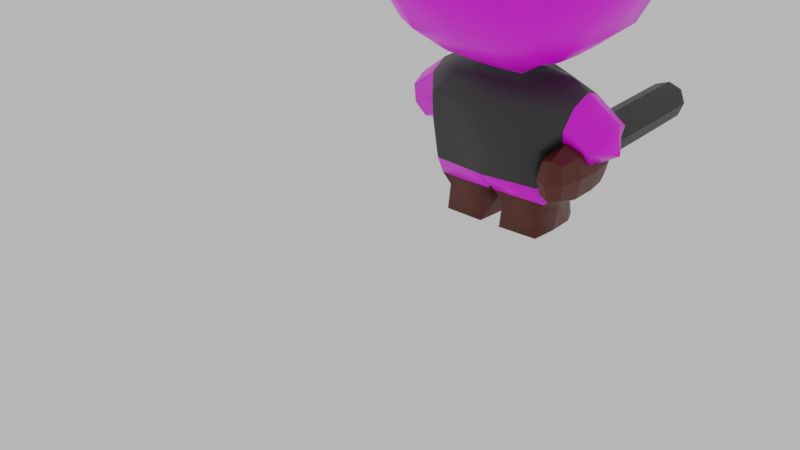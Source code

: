# Source: Player.blend  (saved by Blender 3.0.42; exported with 4.5.12 LTS)
import bpy
from mathutils import Matrix  # noqa: F401  (used for matrix-valued properties, if any)

bpy.ops.wm.read_factory_settings(use_empty=True)
scene = bpy.context.scene
scene.name = 'Scene'

# ---- collections
col_collection = bpy.data.collections.new('Collection'); scene.collection.children.link(col_collection)

# ---- images (referenced by path relative to the original .blend; pixels are not part of the script)
import os
ASSET_DIR = os.environ.get("B2B_ASSET_DIR", "")  # directory of the original .blend (textures are referenced by path, not embedded)
HERE = os.path.dirname(os.path.abspath(__file__))  # packed textures are extracted next to this script under _unpacked/

def load_image(name, relpath, width, height, colorspace="sRGB"):
    """Load a texture the original file referenced (path relative to the .blend, or extracted next to this script)."""
    p = next((c for c in (os.path.join(HERE, relpath), os.path.join(ASSET_DIR, relpath)) if relpath and os.path.exists(c)), "")
    if p:
        img = bpy.data.images.load(p, check_existing=True)
        img.name = name
    else:  # same state as the original file: an image datablock whose file is absent (Cycles renders it pink)
        img = bpy.data.images.new(name, width, height)
        img.source = "FILE"
        img.filepath = "//" + (relpath or name)
    img.colorspace_settings.name = colorspace
    return img
img_player_tex_png = load_image('Player_tex.png', 'Player_tex.png', 1024, 1024, 'sRGB')

# ---- materials (node trees are filled in below, after node groups)
mat_face = bpy.data.materials.new('face')
mat_face.alpha_threshold = 0.0
mat_face.line_color = (0.0, 0.0, 0.0, 1.0)
mat_brown = bpy.data.materials.new('brown')
mat_black = bpy.data.materials.new('black')
mat_gun = bpy.data.materials.new('gun')

# ---- material node trees
mat_face.use_nodes = True; mat_face.node_tree.nodes.clear()
_N = mat_face.node_tree.nodes; _L = mat_face.node_tree.links
n0 = _N.new('ShaderNodeOutputMaterial'); n0.name = 'Material Output'; n0.location = (300, 300)
n1 = _N.new('ShaderNodeBsdfPrincipled'); n1.name = 'Principled BSDF'; n1.location = (-27, 278)
n1.distribution = 'GGX'
n1.subsurface_method = 'RANDOM_WALK_SKIN'
n1.inputs[2].default_value = 0.4
n1.inputs[3].default_value = 1.45
n1.inputs[27].default_value = (0.0, 0.0, 0.0, 1.0)
n1.inputs[28].default_value = 1.0
n2 = _N.new('ShaderNodeTexImage'); n2.name = 'Image Texture'; n2.location = (-656, 264)
n2.image = img_player_tex_png
_L.new(n1.outputs[0], n0.inputs[0])
_L.new(n2.outputs[0], n1.inputs[0])
n0.is_active_output = True
mat_brown.use_nodes = True; mat_brown.node_tree.nodes.clear()
_N = mat_brown.node_tree.nodes; _L = mat_brown.node_tree.links
n0 = _N.new('ShaderNodeBsdfPrincipled'); n0.name = 'Principled BSDF'; n0.location = (10, 300)
n0.distribution = 'GGX'
n0.subsurface_method = 'RANDOM_WALK_SKIN'
n0.inputs[0].default_value = (0.09084, 0.01309, 0.004265, 1.0)
n0.inputs[3].default_value = 1.45
n0.inputs[27].default_value = (0.0, 0.0, 0.0, 1.0)
n0.inputs[28].default_value = 1.0
n1 = _N.new('ShaderNodeOutputMaterial'); n1.name = 'Material Output'; n1.location = (300, 300)
_L.new(n0.outputs[0], n1.inputs[0])
n1.is_active_output = True
mat_black.use_nodes = True; mat_black.node_tree.nodes.clear()
_N = mat_black.node_tree.nodes; _L = mat_black.node_tree.links
n0 = _N.new('ShaderNodeBsdfPrincipled'); n0.name = 'Principled BSDF'; n0.location = (10, 300)
n0.distribution = 'GGX'
n0.subsurface_method = 'RANDOM_WALK_SKIN'
n0.inputs[0].default_value = (0.03106, 0.03106, 0.03106, 1.0)
n0.inputs[3].default_value = 1.45
n0.inputs[27].default_value = (0.0, 0.0, 0.0, 1.0)
n0.inputs[28].default_value = 1.0
n1 = _N.new('ShaderNodeOutputMaterial'); n1.name = 'Material Output'; n1.location = (300, 300)
_L.new(n0.outputs[0], n1.inputs[0])
n1.is_active_output = True
mat_gun.use_nodes = True; mat_gun.node_tree.nodes.clear()
_N = mat_gun.node_tree.nodes; _L = mat_gun.node_tree.links
n0 = _N.new('ShaderNodeBsdfPrincipled'); n0.name = 'Principled BSDF'; n0.location = (10, 300)
n0.distribution = 'GGX'
n0.subsurface_method = 'RANDOM_WALK_SKIN'
n0.inputs[0].default_value = (0.01885, 0.01885, 0.01885, 1.0)
n0.inputs[3].default_value = 1.45
n0.inputs[27].default_value = (0.0, 0.0, 0.0, 1.0)
n0.inputs[28].default_value = 1.0
n1 = _N.new('ShaderNodeOutputMaterial'); n1.name = 'Material Output'; n1.location = (300, 300)
_L.new(n0.outputs[0], n1.inputs[0])
n1.is_active_output = True

# ---- world
world_world = bpy.data.worlds.new('World'); scene.world = world_world
world_world.use_nodes = True; world_world.node_tree.nodes.clear()
_N = world_world.node_tree.nodes; _L = world_world.node_tree.links
n0 = _N.new('ShaderNodeOutputWorld'); n0.name = 'World Output'; n0.location = (300, 300)
n1 = _N.new('ShaderNodeBackground'); n1.name = 'Background'; n1.location = (10, 300)
n1.inputs[0].default_value = (0.5596, 0.5596, 0.5596, 1.0)
_L.new(n1.outputs[0], n0.inputs[0])
n0.is_active_output = True
world_world.color = (0.05088, 0.05088, 0.05088)
world_world.use_sun_shadow = False
world_world.sun_shadow_jitter_overblur = 0.0

# ---- meshes
me_cube_001 = bpy.data.meshes.new('Cube.001')
me_cube_001.from_pydata([(-0.03936, -0.03813, 0.1984), (-0.1011, -0.1011, 0.4568), (-0.03886, 0.03886, 0.2023), (-0.1011, 0.1011, 0.4568), (-0.04566, 0.0, 0.2025), (-0.114, -0.114, 0.3557), (-0.114, 0.0, 0.4697), (-0.114, 0.114, 0.3557), (0.0, 0.04566, 0.2011), (0.0, 0.114, 0.4697), (0.0, -0.04566, 0.2002), (0.0, -0.114, 0.4697), (0.0, 0.0, 0.5014), (0.0, 0.0, 0.05738), (0.0, -0.1457, 0.3557), (0.0, 0.1457, 0.3557), (-0.1457, 0.0, 0.3557), (-0.1187, 0.0, 0.2438), (-0.09142, -0.09142, 0.2438), (0.0, 0.1187, 0.2438), (-0.09142, 0.09142, 0.2438), (0.0, -0.1187, 0.2438), (0.0, -0.02965, 0.1893), (0.0, 0.02965, 0.1886), (-0.02965, 0.0, 0.1938), (-0.02814, -0.02814, 0.1893), (-0.02814, 0.02814, 0.1893), (0.0, -0.05852, 0.07073), (0.0, 0.04484, 0.06265), (-0.07145, -0.004229, 0.04575), (-0.07145, -0.03641, 0.04575), (-0.06211, 0.02188, 0.04575), (0.0, -0.0489, 0.1833), (0.0, 0.04548, 0.1764), (0.0, -0.05852, 0.1188), (0.0, 0.05852, 0.1188), (-0.00484, -0.004229, 0.04575), (-0.00484, -0.03777, 0.04575), (-0.01411, 0.02323, 0.04575), (-0.07625, 0.0, 0.06488), (-0.06812, -0.05115, 0.0707), (-0.07251, 0.03305, 0.06416), (-0.00911, -0.004229, 0.0001162), (-0.01317, -0.03777, 0.0001162), (-0.00911, 0.02931, 0.0001162), (-0.06681, -0.004229, 0.0001162), (-0.06275, -0.03641, 0.0001162), (-0.06681, 0.02796, 0.0001162), (-0.00484, -0.004229, 0.03353), (-0.01411, 0.02323, 0.03353), (-0.05933, -0.03641, 0.03353), (-0.01659, -0.03777, 0.03353), (-0.06185, 0.02188, 0.03353), (-0.07108, -0.004229, 0.03353), (-0.01672, 0.04755, 0.0001162), (-0.0592, 0.0462, 0.0001162), (-0.01674, 0.0414, 0.02521), (-0.05922, 0.04019, 0.02521), (-0.07238, -0.05555, 0.1188), (-0.0489, -0.04678, 0.1833), (-0.07167, 0.0427, 0.1183), (-0.04382, 0.04352, 0.1741), (-0.07625, 0.0, 0.1875), (-0.07625, 0.0, 0.1065), (-0.09526, -0.02727, 0.1641), (-0.08342, -0.02447, 0.1157), (-0.08234, 0.02532, 0.1189), (-0.09417, 0.02251, 0.1673), (-0.09716, -0.002964, 0.1757), (-0.08043, 0.001006, 0.1073), (-0.1347, 0.002047, 0.1464), (-0.1111, 0.003708, 0.09378), (-0.1142, -0.01695, 0.101), (-0.131, -0.01812, 0.1382), (-0.1148, 0.02388, 0.102), (-0.1316, 0.0227, 0.1392), (0.03936, -0.03813, 0.1984), (0.1011, -0.1011, 0.4568), (0.03886, 0.03886, 0.2023), (0.1011, 0.1011, 0.4568), (0.04566, 0.0, 0.2025), (0.114, -0.114, 0.3557), (0.114, 0.0, 0.4697), (0.114, 0.114, 0.3557), (0.1457, 0.0, 0.3557), (0.1187, 0.0, 0.2438), (0.09142, -0.09142, 0.2438), (0.09142, 0.09142, 0.2438), (0.02965, 0.0, 0.1938), (0.02814, -0.02814, 0.1893), (0.02814, 0.02814, 0.1893), (0.07145, -0.004229, 0.04575), (0.07145, -0.03641, 0.04575), (0.06211, 0.02188, 0.04575), (0.00484, -0.004229, 0.04575), (0.00484, -0.03777, 0.04575), (0.01411, 0.02323, 0.04575), (0.07625, 0.0, 0.06488), (0.06812, -0.05115, 0.0707), (0.07251, 0.03305, 0.06416), (0.00911, -0.004229, 0.0001162), (0.01317, -0.03777, 0.0001162), (0.00911, 0.02931, 0.0001162), (0.06681, -0.004229, 0.0001162), (0.06275, -0.03641, 0.0001162), (0.06681, 0.02796, 0.0001162), (0.00484, -0.004229, 0.03353), (0.01411, 0.02323, 0.03353), (0.05933, -0.03641, 0.03353), (0.01659, -0.03777, 0.03353), (0.06185, 0.02188, 0.03353), (0.07108, -0.004229, 0.03353), (0.01672, 0.04755, 0.0001162), (0.0592, 0.0462, 0.0001162), (0.01674, 0.0414, 0.02521), (0.05922, 0.04019, 0.02521), (0.07238, -0.05555, 0.1188), (0.0489, -0.04678, 0.1833), (0.07167, 0.0427, 0.1183), (0.04382, 0.04352, 0.1741), (0.07625, 0.0, 0.1875), (0.07625, 0.0, 0.1065), (0.09526, -0.02727, 0.1641), (0.08342, -0.02447, 0.1157), (0.08234, 0.02532, 0.1189), (0.09417, 0.02251, 0.1673), (0.09716, -0.002964, 0.1757), (0.08043, 0.001006, 0.1073), (0.1347, 0.002047, 0.1464), (0.1111, 0.003708, 0.09378), (0.1142, -0.01695, 0.101), (0.131, -0.01812, 0.1382), (0.1148, 0.02388, 0.102), (0.1316, 0.0227, 0.1392), (0.0, -0.06229, 0.1537), (-0.0704, -0.05932, 0.1537), (0.0, 0.06043, 0.1497), (-0.06704, 0.05012, 0.148), (-0.08803, 0.03422, 0.1437), (-0.08957, -0.03618, 0.1392), (-0.1396, 0.003259, 0.1112), (-0.1225, -0.02599, 0.1194), (-0.1233, 0.03175, 0.1208), (0.0704, -0.05932, 0.1537), (0.06704, 0.05012, 0.148), (0.08803, 0.03422, 0.1437), (0.08957, -0.03618, 0.1392), (0.1396, 0.003259, 0.1112), (0.1225, -0.02599, 0.1194), (0.1233, 0.03175, 0.1208), (-0.1157, -0.05453, 0.2438), (-0.1111, -0.1111, 0.4186), (-0.1111, 0.0629, 0.4668), (-0.1111, 0.1111, 0.2928), (-0.05453, 0.1157, 0.2438), (-0.0629, -0.1111, 0.4668), (-0.1157, 0.05453, 0.2438), (-0.1111, -0.1111, 0.2928), (-0.1111, -0.0629, 0.4668), (-0.1111, 0.1111, 0.4186), (-0.0629, 0.1111, 0.4668), (-0.05453, -0.1157, 0.2438), (0.0, -0.06494, 0.4988), (0.0, 0.06494, 0.4988), (-0.06494, 0.0, 0.4988), (-0.06494, -0.1431, 0.3557), (0.0, -0.1431, 0.2907), (0.0, -0.1431, 0.4206), (-0.06494, 0.1431, 0.3557), (0.0, 0.1431, 0.2907), (0.0, 0.1431, 0.4206), (-0.1431, 0.06494, 0.3557), (-0.1431, -0.06494, 0.3557), (-0.1431, 0.0, 0.2907), (-0.1431, 0.0, 0.4206), (-0.04927, -0.02358, 0.202), (-0.02379, 0.04902, 0.2013), (-0.04924, 0.02393, 0.2026), (-0.02425, -0.04898, 0.1993), (-0.07952, 0.0, 0.2134), (-0.06425, -0.06425, 0.2149), (0.0, 0.07952, 0.2134), (-0.06425, 0.06425, 0.2149), (0.0, -0.07952, 0.2134), (0.1157, -0.05453, 0.2438), (0.1111, -0.1111, 0.4186), (0.1111, 0.0629, 0.4668), (0.1111, 0.1111, 0.2928), (0.05453, 0.1157, 0.2438), (0.0629, -0.1111, 0.4668), (0.1157, 0.05453, 0.2438), (0.1111, -0.1111, 0.2928), (0.1111, -0.0629, 0.4668), (0.1111, 0.1111, 0.4186), (0.0629, 0.1111, 0.4668), (0.05453, -0.1157, 0.2438), (0.06494, 0.0, 0.4988), (0.06494, -0.1431, 0.3557), (0.06494, 0.1431, 0.3557), (0.1431, 0.06494, 0.3557), (0.1431, -0.06494, 0.3557), (0.1431, 0.0, 0.2907), (0.1431, 0.0, 0.4206), (0.04927, -0.02358, 0.202), (0.02379, 0.04902, 0.2013), (0.04924, 0.02393, 0.2026), (0.02425, -0.04898, 0.1993), (0.07952, 0.0, 0.2134), (0.06425, -0.06425, 0.2149), (0.06425, 0.06425, 0.2149), (0.03759, -0.07837, 0.2141), (0.07837, 0.03759, 0.2141), (0.03759, 0.07837, 0.2141), (0.07837, -0.03759, 0.2141), (0.139, -0.06392, 0.4196), (0.139, -0.06392, 0.2918), (0.139, 0.06392, 0.2918), (0.06392, 0.139, 0.4196), (0.06392, 0.139, 0.2918), (0.06392, -0.139, 0.2918), (0.06392, 0.06392, 0.4947), (0.06392, -0.06392, 0.4947), (0.06392, -0.139, 0.4196), (0.139, 0.06392, 0.4196), (-0.03759, -0.07837, 0.2141), (-0.07837, 0.03759, 0.2141), (-0.03759, 0.07837, 0.2141), (-0.07837, -0.03759, 0.2141), (-0.139, -0.06392, 0.4196), (-0.139, -0.06392, 0.2918), (-0.139, 0.06392, 0.2918), (-0.06392, 0.139, 0.4196), (-0.06392, 0.139, 0.2918), (-0.06392, -0.139, 0.2918), (-0.06392, 0.06392, 0.4947), (-0.06392, -0.06392, 0.4947), (-0.06392, -0.139, 0.4196), (-0.139, 0.06392, 0.4196), (0.07597, 0.04687, 0.09242), (0.07597, 0.04687, 0.1234), (0.07705, 0.2041, 0.09349), (0.07705, 0.2041, 0.1224), (0.107, 0.04687, 0.09242), (0.107, 0.04687, 0.1234), (0.1059, 0.2041, 0.09349), (0.1059, 0.2041, 0.1224), (0.07464, 0.1144, 0.09109), (0.07464, 0.1144, 0.1248), (0.1083, 0.1144, 0.09109), (0.1083, 0.1144, 0.1248), (0.07464, 0.1873, 0.1248), (0.1083, 0.1873, 0.09109), (0.07464, 0.1873, 0.09109), (0.1083, 0.1873, 0.1248), (0.07486, 0.06349, 0.0913), (0.1081, 0.06349, 0.1246), (0.07486, 0.06349, 0.1246), (0.1081, 0.06349, 0.0913), (0.07512, 0.2037, 0.1243), (0.07512, 0.2037, 0.09157), (0.1078, 0.2037, 0.09157), (0.1078, 0.2037, 0.1243), (0.08102, 0.1461, 0.1184), (0.08102, 0.1461, 0.09746), (0.102, 0.1461, 0.09746), (0.102, 0.1461, 0.1184), (0.07464, 0.1446, 0.09109), (0.1083, 0.1446, 0.1248), (0.07464, 0.1446, 0.1248), (0.1083, 0.1446, 0.09109), (0.1054, 0.1878, 0.09398), (0.1054, 0.1878, 0.1219), (0.07753, 0.1878, 0.09398), (0.07753, 0.1878, 0.1219), (0.07803, -0.05629, 0.06834), (0.07803, -0.05629, 0.1085), (0.1049, -0.05629, 0.1085), (0.1049, -0.05629, 0.06834), (0.07403, 0.001274, 0.1154), (0.1089, 0.001274, 0.1154), (0.1089, 0.001274, 0.06261), (0.07403, 0.001274, 0.06261), (0.07701, 0.04154, 0.08921), (0.07701, 0.04154, 0.1213), (0.106, 0.04154, 0.1213), (0.106, 0.04154, 0.08921), (0.1068, 0.03184, 0.1171), (0.1068, 0.03184, 0.07088), (0.07615, 0.03184, 0.1171), (0.07615, 0.03184, 0.07088), (0.07532, 0.05098, 0.09177), (0.07015, 0.04687, 0.1079), (0.0747, 0.1992, 0.1247), (0.06899, 0.2037, 0.1079), (0.09148, 0.2037, 0.08543), (0.09148, 0.2037, 0.1304), (0.114, 0.2037, 0.1079), (0.1083, 0.1992, 0.09115), (0.1076, 0.05098, 0.1241), (0.1128, 0.04687, 0.1079), (0.09148, 0.04687, 0.0866), (0.09148, 0.04687, 0.1293), (0.07464, 0.1303, 0.09109), (0.07467, 0.08849, 0.1247), (0.1083, 0.08849, 0.09111), (0.1083, 0.1303, 0.1248), (0.09148, 0.1144, 0.1311), (0.09148, 0.1144, 0.08477), (0.1146, 0.1144, 0.1079), (0.06833, 0.1144, 0.1079), (0.07464, 0.1661, 0.1248), (0.1083, 0.1661, 0.09109), (0.0747, 0.1992, 0.09115), (0.1083, 0.1992, 0.1247), (0.1146, 0.1873, 0.1079), (0.09148, 0.1873, 0.08477), (0.09148, 0.1873, 0.1311), (0.06833, 0.1873, 0.1079), (0.07467, 0.08849, 0.09111), (0.1083, 0.08849, 0.1247), (0.07532, 0.05098, 0.1241), (0.1076, 0.05098, 0.09177), (0.06862, 0.06349, 0.1079), (0.09148, 0.06349, 0.1308), (0.09148, 0.06349, 0.08507), (0.1143, 0.06349, 0.1079), (0.07164, 0.2041, 0.1079), (0.09148, 0.2041, 0.08808), (0.09148, 0.2041, 0.1278), (0.1113, 0.2041, 0.1079), (0.07609, 0.205, 0.1233), (0.07609, 0.205, 0.09253), (0.1069, 0.205, 0.09253), (0.1069, 0.205, 0.1233), (0.07873, 0.1423, 0.1079), (0.09148, 0.1423, 0.09517), (0.09148, 0.1423, 0.1207), (0.1042, 0.1423, 0.1079), (0.1048, 0.1644, 0.09457), (0.1055, 0.2003, 0.1219), (0.07813, 0.1644, 0.09457), (0.07747, 0.2003, 0.1219), (0.07464, 0.1661, 0.09109), (0.1083, 0.1661, 0.1248), (0.07464, 0.1303, 0.1248), (0.1083, 0.1303, 0.09109), (0.06833, 0.1446, 0.1079), (0.1146, 0.1446, 0.1079), (0.09148, 0.1446, 0.08477), (0.09148, 0.1446, 0.1311), (0.1055, 0.2003, 0.09392), (0.1048, 0.1644, 0.1213), (0.07747, 0.2003, 0.09392), (0.07813, 0.1644, 0.1213), (0.0723, 0.1878, 0.1079), (0.09148, 0.1878, 0.1271), (0.09148, 0.1878, 0.08874), (0.1107, 0.1878, 0.1079), (0.07508, -0.06138, 0.08843), (0.1079, -0.06138, 0.08843), (0.09148, -0.06138, 0.06394), (0.09148, -0.06138, 0.1129), (0.07437, -0.03166, 0.1141), (0.1063, 0.04435, 0.1226), (0.07663, 0.04435, 0.1226), (0.07437, -0.03166, 0.06291), (0.07504, 0.02184, 0.0651), (0.1086, -0.03166, 0.1141), (0.1086, -0.03166, 0.06291), (0.07504, 0.02184, 0.1159), (0.09148, 0.001274, 0.05271), (0.06749, 0.001274, 0.08901), (0.1155, 0.001274, 0.08901), (0.09148, 0.001274, 0.1253), (0.07159, 0.04154, 0.1053), (0.1114, 0.04154, 0.1053), (0.09148, 0.04154, 0.08319), (0.09148, 0.04154, 0.1273), (0.1061, 0.03769, 0.1192), (0.1061, 0.03769, 0.0805), (0.07686, 0.03769, 0.1192), (0.07686, 0.03769, 0.0805), (0.09148, 0.03184, 0.06221), (0.0704, 0.03184, 0.094), (0.1126, 0.03184, 0.094), (0.09148, 0.03184, 0.1258), (0.1063, 0.04435, 0.09254), (0.1079, 0.02184, 0.0651), (0.1079, 0.02184, 0.1159), (0.07663, 0.04435, 0.09254), (0.06841, 0.1992, 0.1079), (0.1099, 0.164, 0.1079), (0.1137, 0.05098, 0.1079), (0.09148, -0.03216, 0.1237), (0.09148, 0.05098, 0.08571), (0.09148, 0.05098, 0.1302), (0.09148, 0.1303, 0.1311), (0.09148, 0.1303, 0.08477), (0.1146, 0.1303, 0.1079), (0.06836, 0.08849, 0.1079), (0.1146, 0.1992, 0.1079), (0.09148, 0.1992, 0.08485), (0.09148, 0.1992, 0.131), (0.06833, 0.1661, 0.1079), (0.06926, 0.05098, 0.1079), (0.09148, 0.08849, 0.1311), (0.09148, 0.08849, 0.08481), (0.1146, 0.08849, 0.1079), (0.07031, 0.205, 0.1079), (0.09148, 0.205, 0.08676), (0.09148, 0.205, 0.1291), (0.1127, 0.205, 0.1079), (0.09148, 0.1343, 0.1079), (0.09148, 0.164, 0.08955), (0.09148, 0.164, 0.1263), (0.07311, 0.164, 0.1079), (0.06833, 0.1303, 0.1079), (0.1146, 0.1661, 0.1079), (0.09148, 0.1661, 0.08477), (0.09148, 0.1661, 0.1311), (0.07222, 0.2003, 0.1079), (0.09148, 0.2003, 0.1272), (0.09148, 0.2003, 0.08866), (0.1108, 0.2003, 0.1079), (0.09148, -0.07205, 0.08843), (0.115, -0.03216, 0.0885), (0.06794, -0.03216, 0.0885), (0.09148, -0.03216, 0.05329), (0.1141, 0.02184, 0.0905), (0.1119, 0.04435, 0.1076), (0.09148, 0.04435, 0.1283), (0.06887, 0.02184, 0.0905), (0.09148, 0.03769, 0.07324), (0.07137, 0.03769, 0.09985), (0.1116, 0.03769, 0.09985), (0.09148, 0.03769, 0.1264), (0.09148, 0.02184, 0.05557), (0.07106, 0.04435, 0.1076), (0.09148, 0.04435, 0.0869), (0.09148, 0.02184, 0.1254)], [], [(237, 152, 3, 159), (236, 155, 1, 151), (2, 176, 8, 23, 26), (235, 158, 1, 155), (234, 152, 6, 164), (10, 178, 0, 25, 22), (233, 165, 5, 157), (232, 168, 15, 169), (231, 160, 9, 170), (230, 171, 7, 153), (229, 172, 16, 173), (228, 158, 6, 174), (227, 180, 18, 150), (226, 182, 20, 154), (225, 179, 17, 156), (224, 183, 21, 161), (34, 58, 40, 27), (58, 63, 39, 40), (4, 177, 2, 26, 24), (0, 175, 4, 24, 25), (51, 50, 46, 43), (49, 48, 42, 44), (60, 35, 28, 41), (63, 60, 41, 39), (24, 26, 61, 62), (26, 23, 33, 61), (25, 24, 62, 59), (22, 25, 59, 32), (137, 136, 35, 60), (141, 139, 64, 73), (134, 135, 58, 34), (37, 36, 13, 27), (36, 38, 28, 13), (29, 30, 40, 39), (38, 31, 41, 28), (31, 29, 39, 41), (30, 37, 27, 40), (45, 42, 43, 46), (47, 44, 42, 45), (52, 49, 56, 57), (48, 51, 43, 42), (53, 52, 47, 45), (50, 53, 45, 46), (95, 109, 108, 92), (30, 29, 53, 50), (29, 31, 52, 53), (36, 37, 51, 48), (31, 38, 49, 52), (38, 36, 48, 49), (57, 56, 54, 55), (44, 47, 55, 54), (49, 44, 54, 56), (47, 52, 57, 55), (139, 65, 58, 135), (138, 67, 61, 137), (67, 68, 62, 61), (68, 64, 59, 62), (69, 66, 60, 63), (65, 69, 63, 58), (142, 138, 66, 74), (64, 68, 70, 73), (140, 142, 74, 71), (141, 140, 71, 72), (66, 69, 71, 74), (70, 68, 67, 75), (69, 65, 72, 71), (223, 193, 79, 186), (222, 185, 77, 189), (78, 90, 23, 8, 204), (221, 189, 77, 192), (220, 196, 82, 186), (10, 22, 89, 76, 206), (219, 191, 81, 197), (218, 169, 15, 198), (217, 170, 9, 194), (216, 187, 83, 199), (215, 201, 84, 200), (214, 202, 82, 192), (213, 184, 86, 208), (212, 188, 87, 209), (211, 190, 85, 207), (210, 195, 21, 183), (34, 27, 98, 116), (116, 98, 97, 121), (80, 88, 90, 78, 205), (76, 89, 88, 80, 203), (109, 101, 104, 108), (107, 102, 100, 106), (118, 99, 28, 35), (121, 97, 99, 118), (88, 120, 119, 90), (90, 119, 33, 23), (89, 117, 120, 88), (22, 32, 117, 89), (144, 118, 35, 136), (146, 148, 131, 122), (134, 34, 116, 143), (95, 27, 13, 94), (94, 13, 28, 96), (91, 97, 98, 92), (96, 28, 99, 93), (93, 99, 97, 91), (92, 98, 27, 95), (103, 104, 101, 100), (105, 103, 100, 102), (110, 115, 114, 107), (106, 100, 101, 109), (111, 103, 105, 110), (108, 104, 103, 111), (92, 108, 111, 91), (91, 111, 110, 93), (94, 106, 109, 95), (93, 110, 107, 96), (96, 107, 106, 94), (115, 113, 112, 114), (102, 112, 113, 105), (107, 114, 112, 102), (105, 113, 115, 110), (146, 143, 116, 123), (145, 144, 119, 125), (125, 119, 120, 126), (126, 120, 117, 122), (127, 121, 118, 124), (123, 116, 121, 127), (127, 129, 130, 123), (124, 132, 129, 127), (122, 131, 128, 126), (126, 128, 133, 125), (149, 132, 124, 145), (147, 129, 132, 149), (148, 130, 129, 147), (37, 30, 50, 51), (131, 148, 147, 128), (128, 147, 149, 133), (133, 149, 145, 125), (124, 118, 144, 145), (122, 117, 143, 146), (32, 134, 143, 117), (123, 130, 148, 146), (119, 144, 136, 33), (73, 70, 140, 141), (70, 75, 142, 140), (75, 67, 138, 142), (66, 138, 137, 60), (64, 139, 135, 59), (32, 59, 135, 134), (72, 65, 139, 141), (61, 33, 136, 137), (206, 210, 183, 10), (76, 208, 210, 206), (208, 86, 195, 210), (205, 211, 207, 80), (78, 209, 211, 205), (209, 87, 190, 211), (204, 212, 209, 78), (8, 181, 212, 204), (181, 19, 188, 212), (203, 213, 208, 76), (80, 207, 213, 203), (207, 85, 184, 213), (185, 214, 192, 77), (81, 200, 214, 185), (200, 84, 202, 214), (191, 215, 200, 81), (86, 184, 215, 191), (184, 85, 201, 215), (201, 216, 199, 84), (85, 190, 216, 201), (190, 87, 187, 216), (193, 217, 194, 79), (83, 198, 217, 193), (198, 15, 170, 217), (187, 218, 198, 83), (87, 188, 218, 187), (188, 19, 169, 218), (166, 219, 197, 14), (21, 195, 219, 166), (195, 86, 191, 219), (194, 220, 186, 79), (9, 163, 220, 194), (163, 12, 196, 220), (196, 221, 192, 82), (12, 162, 221, 196), (162, 11, 189, 221), (167, 222, 189, 11), (14, 197, 222, 167), (197, 81, 185, 222), (202, 223, 186, 82), (84, 199, 223, 202), (199, 83, 193, 223), (180, 224, 161, 18), (0, 178, 224, 180), (178, 10, 183, 224), (182, 225, 156, 20), (2, 177, 225, 182), (177, 4, 179, 225), (181, 226, 154, 19), (8, 176, 226, 181), (176, 2, 182, 226), (179, 227, 150, 17), (4, 175, 227, 179), (175, 0, 180, 227), (172, 228, 174, 16), (5, 151, 228, 172), (151, 1, 158, 228), (150, 229, 173, 17), (18, 157, 229, 150), (157, 5, 172, 229), (156, 230, 153, 20), (17, 173, 230, 156), (173, 16, 171, 230), (168, 231, 170, 15), (7, 159, 231, 168), (159, 3, 160, 231), (154, 232, 169, 19), (20, 153, 232, 154), (153, 7, 168, 232), (161, 233, 157, 18), (21, 166, 233, 161), (166, 14, 165, 233), (163, 234, 164, 12), (9, 160, 234, 163), (160, 3, 152, 234), (162, 235, 155, 11), (12, 164, 235, 162), (164, 6, 158, 235), (165, 236, 151, 5), (14, 167, 236, 165), (167, 11, 155, 236), (171, 237, 159, 7), (16, 174, 237, 171), (174, 6, 152, 237), (252, 317, 390, 312), (317, 250, 292, 390), (390, 292, 258, 293), (312, 390, 293, 259), (271, 357, 391, 351), (357, 270, 338, 391), (391, 338, 264, 337), (351, 391, 337, 265), (257, 325, 392, 321), (325, 255, 298, 392), (392, 298, 243, 299), (321, 392, 299, 242), (279, 373, 393, 367), (373, 278, 362, 393), (393, 362, 275, 361), (367, 393, 361, 276), (254, 324, 394, 290), (324, 257, 321, 394), (394, 321, 242, 300), (290, 394, 300, 238), (255, 323, 395, 298), (323, 256, 320, 395), (395, 320, 239, 301), (298, 395, 301, 243), (267, 349, 396, 305), (349, 268, 344, 396), (396, 344, 247, 306), (305, 396, 306, 249), (266, 348, 397, 302), (348, 269, 345, 397), (397, 345, 248, 307), (302, 397, 307, 246), (269, 347, 398, 345), (347, 267, 305, 398), (398, 305, 249, 308), (345, 398, 308, 248), (254, 322, 399, 318), (322, 256, 303, 399), (399, 303, 247, 309), (318, 399, 309, 246), (260, 296, 400, 297), (296, 261, 313, 400), (400, 313, 253, 314), (297, 400, 314, 251), (259, 294, 401, 312), (294, 260, 297, 401), (401, 297, 251, 315), (312, 401, 315, 252), (261, 295, 402, 313), (295, 258, 292, 402), (402, 292, 250, 316), (313, 402, 316, 253), (266, 346, 403, 342), (346, 268, 310, 403), (403, 310, 250, 317), (342, 403, 317, 252), (238, 291, 404, 290), (291, 239, 320, 404), (404, 320, 256, 322), (290, 404, 322, 254), (249, 306, 405, 319), (306, 247, 303, 405), (405, 303, 256, 323), (319, 405, 323, 255), (246, 307, 406, 318), (307, 248, 304, 406), (406, 304, 257, 324), (318, 406, 324, 254), (248, 308, 407, 304), (308, 249, 319, 407), (407, 319, 255, 325), (304, 407, 325, 257), (241, 326, 408, 330), (326, 240, 331, 408), (408, 331, 259, 293), (330, 408, 293, 258), (240, 327, 409, 331), (327, 244, 332, 409), (409, 332, 260, 294), (331, 409, 294, 259), (245, 328, 410, 333), (328, 241, 330, 410), (410, 330, 258, 295), (333, 410, 295, 261), (244, 329, 411, 332), (329, 245, 333, 411), (411, 333, 261, 296), (332, 411, 296, 260), (263, 334, 412, 335), (334, 262, 336, 412), (412, 336, 265, 337), (335, 412, 337, 264), (270, 356, 413, 338), (356, 272, 340, 413), (413, 340, 263, 335), (338, 413, 335, 264), (273, 355, 414, 353), (355, 271, 351, 414), (414, 351, 265, 336), (353, 414, 336, 262), (272, 354, 415, 340), (354, 273, 353, 415), (415, 353, 262, 334), (340, 415, 334, 263), (246, 309, 416, 302), (309, 247, 344, 416), (416, 344, 268, 346), (302, 416, 346, 266), (251, 314, 417, 311), (314, 253, 343, 417), (417, 343, 267, 347), (311, 417, 347, 269), (252, 315, 418, 342), (315, 251, 311, 418), (418, 311, 269, 348), (342, 418, 348, 266), (253, 316, 419, 343), (316, 250, 310, 419), (419, 310, 268, 349), (343, 419, 349, 267), (240, 326, 420, 352), (326, 241, 341, 420), (420, 341, 273, 354), (352, 420, 354, 272), (241, 328, 421, 341), (328, 245, 339, 421), (421, 339, 271, 355), (341, 421, 355, 273), (244, 327, 422, 350), (327, 240, 352, 422), (422, 352, 272, 356), (350, 422, 356, 270), (245, 329, 423, 339), (329, 244, 350, 423), (423, 350, 270, 357), (339, 423, 357, 271), (277, 359, 424, 360), (359, 276, 361, 424), (424, 361, 275, 358), (360, 424, 358, 274), (280, 372, 425, 368), (372, 279, 367, 425), (425, 367, 276, 359), (368, 425, 359, 277), (278, 371, 426, 362), (371, 281, 365, 426), (426, 365, 274, 358), (362, 426, 358, 275), (281, 370, 427, 365), (370, 280, 368, 427), (427, 368, 277, 360), (365, 427, 360, 274), (279, 372, 428, 388), (372, 280, 387, 428), (428, 387, 287, 384), (388, 428, 384, 286), (242, 299, 429, 386), (299, 243, 363, 429), (429, 363, 284, 375), (386, 429, 375, 285), (243, 301, 430, 363), (301, 239, 364, 430), (430, 364, 283, 377), (363, 430, 377, 284), (281, 371, 431, 366), (371, 278, 369, 431), (431, 369, 288, 383), (366, 431, 383, 289), (282, 376, 432, 381), (376, 285, 379, 432), (432, 379, 287, 382), (381, 432, 382, 289), (283, 374, 433, 380), (374, 282, 381, 433), (433, 381, 289, 383), (380, 433, 383, 288), (285, 375, 434, 379), (375, 284, 378, 434), (434, 378, 286, 384), (379, 434, 384, 287), (284, 377, 435, 378), (377, 283, 380, 435), (435, 380, 288, 385), (378, 435, 385, 286), (280, 370, 436, 387), (370, 281, 366, 436), (436, 366, 289, 382), (387, 436, 382, 287), (239, 291, 437, 364), (291, 238, 389, 437), (437, 389, 282, 374), (364, 437, 374, 283), (238, 300, 438, 389), (300, 242, 386, 438), (438, 386, 285, 376), (389, 438, 376, 282), (278, 373, 439, 369), (373, 279, 388, 439), (439, 388, 286, 385), (369, 439, 385, 288)])
me_cube_001.polygons.foreach_set('use_smooth', [1, 1, 1, 1, 1, 1, 1, 1, 1, 1, 1, 1, 1, 1, 1, 1, 1, 1, 1, 1, 1, 1, 1, 1, 1, 1, 1, 1, 1, 1, 1, 1, 1, 1, 1, 1, 1, 1, 1, 1, 1, 1, 1, 1, 1, 1, 1, 1, 1, 1, 1, 1, 1, 1, 1, 1, 1, 1, 1, 1, 1, 1, 1, 1, 1, 1, 1, 1, 1, 1, 1, 1, 1, 1, 1, 1, 1, 1, 1, 1, 1, 1, 1, 1, 1, 1, 1, 1, 1, 1, 1, 1, 1, 1, 1, 1, 1, 1, 1, 1, 1, 1, 1, 1, 1, 1, 1, 1, 1, 1, 1, 1, 1, 1, 1, 1, 1, 1, 1, 1, 1, 1, 1, 1, 1, 1, 1, 1, 1, 1, 1, 1, 1, 1, 1, 1, 1, 1, 1, 1, 1, 1, 1, 1, 1, 1, 1, 1, 1, 1, 1, 1, 1, 1, 1, 1, 1, 1, 1, 1, 1, 1, 1, 1, 1, 1, 1, 1, 1, 1, 1, 1, 1, 1, 1, 1, 1, 1, 1, 1, 1, 1, 1, 1, 1, 1, 1, 1, 1, 1, 1, 1, 1, 1, 1, 1, 1, 1, 1, 1, 1, 1, 1, 1, 1, 1, 1, 1, 1, 1, 1, 1, 1, 1, 1, 1, 1, 1, 1, 1, 1, 1, 1, 1, 1, 1, 1, 1, 1, 1, 1, 1, 0, 0, 0, 0, 0, 0, 0, 0, 0, 0, 0, 0, 0, 0, 0, 0, 0, 0, 0, 0, 0, 0, 0, 0, 0, 0, 0, 0, 0, 0, 0, 0, 0, 0, 0, 0, 0, 0, 0, 0, 0, 0, 0, 0, 0, 0, 0, 0, 0, 0, 0, 0, 0, 0, 0, 0, 0, 0, 0, 0, 0, 0, 0, 0, 0, 0, 0, 0, 0, 0, 0, 0, 0, 0, 0, 0, 0, 0, 0, 0, 0, 0, 0, 0, 0, 0, 0, 0, 0, 0, 0, 0, 0, 0, 0, 0, 0, 0, 0, 0, 0, 0, 0, 0, 0, 0, 0, 0, 0, 0, 0, 0, 0, 0, 0, 0, 0, 0, 0, 0, 0, 0, 0, 0, 0, 0, 0, 0, 0, 0, 0, 0, 0, 0, 0, 0, 0, 0, 0, 0, 0, 0, 0, 0, 0, 0, 0, 0, 0, 0, 0, 0, 0, 0, 0, 0, 0, 0, 0, 0, 0, 0, 0, 0, 0, 0, 0, 0, 0, 0, 0, 0, 0, 0, 0, 0, 0, 0, 0, 0, 0, 0, 0, 0, 0, 0, 0, 0, 0, 0, 0, 0, 0, 0, 0, 0, 0, 0, 0, 0])
me_cube_001.polygons.foreach_set('material_index', [0, 0, 0, 0, 0, 0, 0, 0, 0, 0, 0, 0, 0, 0, 0, 0, 2, 2, 0, 0, 1, 1, 2, 2, 2, 2, 2, 2, 2, 0, 2, 0, 0, 0, 0, 0, 0, 1, 1, 1, 1, 1, 1, 1, 1, 1, 1, 1, 1, 1, 1, 1, 1, 2, 2, 2, 2, 2, 2, 0, 0, 0, 0, 0, 0, 0, 0, 0, 0, 0, 0, 0, 0, 0, 0, 0, 0, 0, 0, 0, 0, 0, 2, 2, 0, 0, 1, 1, 2, 2, 2, 2, 2, 2, 2, 0, 2, 0, 0, 0, 0, 0, 0, 1, 1, 1, 1, 1, 1, 1, 1, 1, 1, 1, 1, 1, 1, 1, 2, 2, 2, 2, 2, 2, 0, 0, 0, 0, 0, 0, 0, 1, 0, 0, 0, 2, 2, 2, 0, 2, 0, 0, 0, 2, 2, 2, 0, 2, 0, 0, 0, 0, 0, 0, 0, 0, 0, 0, 0, 0, 0, 0, 0, 0, 0, 0, 0, 0, 0, 0, 0, 0, 0, 0, 0, 0, 0, 0, 0, 0, 0, 0, 0, 0, 0, 0, 0, 0, 0, 0, 0, 0, 0, 0, 0, 0, 0, 0, 0, 0, 0, 0, 0, 0, 0, 0, 0, 0, 0, 0, 0, 0, 0, 0, 0, 0, 0, 0, 0, 0, 0, 0, 0, 0, 0, 0, 0, 0, 0, 0, 0, 0, 3, 3, 3, 3, 3, 3, 3, 3, 3, 3, 3, 3, 1, 1, 1, 1, 3, 3, 3, 3, 3, 3, 3, 3, 3, 3, 3, 3, 3, 3, 3, 3, 3, 3, 3, 3, 3, 3, 3, 3, 3, 3, 3, 3, 3, 3, 3, 3, 3, 3, 3, 3, 3, 3, 3, 3, 3, 3, 3, 3, 3, 3, 3, 3, 3, 3, 3, 3, 3, 3, 3, 3, 3, 3, 3, 3, 3, 3, 3, 3, 3, 3, 3, 3, 3, 3, 3, 3, 3, 3, 3, 3, 3, 3, 3, 3, 3, 3, 3, 3, 3, 3, 3, 3, 3, 3, 3, 3, 3, 3, 3, 3, 3, 3, 3, 3, 3, 3, 3, 3, 3, 3, 3, 3, 3, 3, 3, 3, 3, 3, 3, 3, 3, 3, 3, 3, 1, 1, 1, 1, 1, 1, 1, 1, 1, 1, 1, 1, 1, 1, 1, 1, 1, 1, 1, 1, 1, 1, 1, 1, 1, 1, 1, 1, 1, 1, 1, 1, 1, 1, 1, 1, 1, 1, 1, 1, 1, 1, 1, 1, 1, 1, 1, 1, 1, 1, 1, 1, 1, 1, 1, 1, 1, 1, 1, 1, 1, 1, 1, 1])
_uv = me_cube_001.uv_layers.new(name='UVMap')
_uv.uv.foreach_set('vector', [0.133, 0.3457, 0.0932, 0.3232, 0.1262, 0.2991, 0.1588, 0.3092, 0.4732, 0.18, 0.4291, 0.1801, 0.442, 0.1425, 0.4776, 0.1366, 0.9016, 0.2047, 0.9032, 0.2201, 0.9048, 0.2356, 0.8941, 0.2356, 0.8911, 0.2047, 0.3944, 0.1504, 0.4176, 0.1111, 0.442, 0.1425, 0.4291, 0.1801, 0.08269, 0.2797, 0.0932, 0.3232, 0.06018, 0.3474, 0.04111, 0.292, 0.9207, 0.2356, 0.9223, 0.2201, 0.9239, 0.2047, 0.9344, 0.2047, 0.9344, 0.2356, 0.5653, 0.171, 0.5173, 0.1799, 0.5131, 0.1307, 0.5569, 0.1235, 0.2449, 0.2815, 0.1969, 0.2772, 0.2023, 0.2351, 0.2519, 0.2347, 0.1606, 0.2723, 0.1243, 0.2674, 0.1223, 0.2357, 0.1623, 0.2354, 0.2247, 0.3788, 0.1728, 0.3682, 0.1914, 0.3194, 0.2378, 0.3284, 0.5495, 0.07576, 0.5012, 0.08283, 0.4893, 0.03492, 0.542, 0.02805, 0.4594, 0.09698, 0.4176, 0.1111, 0.3933, 0.07977, 0.4413, 0.05735, 0.8354, 0.5193, 0.794, 0.5221, 0.7421, 0.4675, 0.8095, 0.4631, 0.494, 0.8039, 0.4968, 0.8454, 0.4422, 0.8973, 0.4377, 0.8299, 0.5381, 0.8502, 0.5793, 0.8551, 0.5764, 0.913, 0.5093, 0.9052, 0.7891, 0.5634, 0.7842, 0.6047, 0.7263, 0.6018, 0.7342, 0.5347, 0.8222, 0.7058, 0.7419, 0.7075, 0.7451, 0.6537, 0.8212, 0.6524, 0.7419, 0.7075, 0.6825, 0.6851, 0.689, 0.6392, 0.7451, 0.6537, 0.9048, 0.1738, 0.9032, 0.1892, 0.9016, 0.2047, 0.8911, 0.2047, 0.899, 0.1738, 0.9239, 0.2047, 0.9223, 0.1892, 0.9207, 0.1738, 0.9265, 0.1738, 0.9344, 0.2047, 0.9548, 0.3817, 0.9544, 0.4362, 0.9189, 0.4198, 0.9256, 0.3921, 0.1735, 0.5139, 0.1789, 0.4532, 0.2618, 0.4686, 0.2299, 0.5192, 0.2015, 0.7209, 0.1195, 0.7225, 0.1208, 0.6603, 0.2005, 0.6594, 0.2453, 0.6974, 0.2015, 0.7209, 0.2005, 0.6594, 0.2362, 0.6529, 0.7672, 0.1201, 0.7445, 0.1481, 0.7115, 0.1497, 0.723, 0.08146, 0.7445, 0.1481, 0.7672, 0.1748, 0.7456, 0.192, 0.7115, 0.1497, 0.9084, 0.9556, 0.8767, 0.9526, 0.8813, 0.9008, 0.9308, 0.9338, 0.9087, 0.9865, 0.9084, 0.9556, 0.9308, 0.9338, 0.9308, 0.9875, 0.1926, 0.7535, 0.1197, 0.7575, 0.1195, 0.7225, 0.2015, 0.7209, 0.3248, 0.901, 0.2776, 0.8794, 0.291, 0.8412, 0.3368, 0.8783, 0.8222, 0.7463, 0.7481, 0.7436, 0.7419, 0.7075, 0.8222, 0.7058, 0.6824, 0.1846, 0.7187, 0.223, 0.7088, 0.2415, 0.6307, 0.188, 0.8599, 0.1084, 0.8749, 0.08037, 0.9087, 0.07765, 0.8738, 0.1128, 0.7187, 0.03629, 0.6928, 0.08, 0.6468, 0.08114, 0.6953, 0.01472, 0.8749, 0.08037, 0.8454, 0.0368, 0.8589, 0.01432, 0.9087, 0.07765, 0.8454, 0.0368, 0.8157, 0.03054, 0.8227, 0.009586, 0.8589, 0.01432, 0.6928, 0.08, 0.6824, 0.1846, 0.6307, 0.188, 0.6468, 0.08114, 0.8912, 0.4403, 0.8948, 0.3691, 0.9256, 0.3921, 0.9189, 0.4198, 0.242, 0.5515, 0.2299, 0.5192, 0.2618, 0.4686, 0.2851, 0.5666, 0.2097, 0.5858, 0.1735, 0.5139, 0.2226, 0.5376, 0.2236, 0.5412, 0.9295, 0.3442, 0.9548, 0.3817, 0.9256, 0.3921, 0.8948, 0.3691, 0.2467, 0.6191, 0.2097, 0.5858, 0.242, 0.5515, 0.2851, 0.5666, 0.9544, 0.4362, 0.9254, 0.4718, 0.8912, 0.4403, 0.9189, 0.4198, 0.971, 0.6335, 0.9561, 0.6183, 0.9557, 0.5638, 0.971, 0.5465, 0.9698, 0.4534, 0.9371, 0.4842, 0.9254, 0.4718, 0.9544, 0.4362, 0.2307, 0.6364, 0.1918, 0.5998, 0.2097, 0.5858, 0.2467, 0.6191, 0.9414, 0.3338, 0.9698, 0.3664, 0.9548, 0.3817, 0.9295, 0.3442, 0.1918, 0.5998, 0.1509, 0.5166, 0.1735, 0.5139, 0.2097, 0.5858, 0.1509, 0.5166, 0.1542, 0.4516, 0.1789, 0.4532, 0.1735, 0.5139, 0.2236, 0.5412, 0.2226, 0.5376, 0.2244, 0.5374, 0.2255, 0.5395, 0.2299, 0.5192, 0.242, 0.5515, 0.2255, 0.5395, 0.2244, 0.5374, 0.1735, 0.5139, 0.2299, 0.5192, 0.2244, 0.5374, 0.2226, 0.5376, 0.242, 0.5515, 0.2097, 0.5858, 0.2236, 0.5412, 0.2255, 0.5395, 0.7152, 0.7332, 0.7048, 0.7049, 0.7419, 0.7075, 0.7481, 0.7436, 0.2206, 0.7508, 0.2312, 0.7787, 0.1717, 0.785, 0.1926, 0.7535, 0.2312, 0.7787, 0.247, 0.8036, 0.2239, 0.8163, 0.1717, 0.785, 0.6941, 0.7886, 0.709, 0.7631, 0.7653, 0.78, 0.7127, 0.8074, 0.247, 0.7018, 0.2247, 0.7212, 0.2015, 0.7209, 0.2453, 0.6974, 0.7048, 0.7049, 0.6797, 0.689, 0.6825, 0.6851, 0.7419, 0.7075, 0.8352, 0.1492, 0.7996, 0.1743, 0.793, 0.1404, 0.8315, 0.1301, 0.291, 0.8412, 0.3154, 0.8123, 0.3615, 0.861, 0.3368, 0.8783, 0.8678, 0.1336, 0.8352, 0.1492, 0.8315, 0.1301, 0.8357, 0.1065, 0.3248, 0.901, 0.369, 0.914, 0.3371, 0.9536, 0.3247, 0.9263, 0.793, 0.1404, 0.7931, 0.1044, 0.8357, 0.1065, 0.8315, 0.1301, 0.8678, 0.1777, 0.8386, 0.2256, 0.8155, 0.204, 0.8466, 0.1655, 0.2865, 0.9631, 0.2777, 0.9212, 0.3247, 0.9263, 0.3371, 0.9536, 0.1312, 0.1256, 0.1576, 0.1616, 0.1252, 0.1723, 0.09175, 0.1487, 0.4724, 0.3181, 0.4788, 0.3612, 0.4431, 0.357, 0.4283, 0.3201, 0.9016, 0.2665, 0.8911, 0.2665, 0.8941, 0.2356, 0.9048, 0.2356, 0.9032, 0.251, 0.3951, 0.3514, 0.4283, 0.3201, 0.4431, 0.357, 0.4202, 0.3895, 0.08197, 0.1924, 0.04019, 0.1808, 0.05834, 0.1251, 0.09175, 0.1487, 0.9207, 0.2356, 0.9344, 0.2356, 0.9344, 0.2665, 0.9239, 0.2665, 0.9223, 0.251, 0.5648, 0.3226, 0.5588, 0.3705, 0.5146, 0.3654, 0.5165, 0.3161, 0.2441, 0.1879, 0.2519, 0.2347, 0.2023, 0.2351, 0.1962, 0.193, 0.16, 0.1985, 0.1623, 0.2354, 0.1223, 0.2357, 0.1238, 0.204, 0.2223, 0.09097, 0.2363, 0.1412, 0.19, 0.151, 0.1706, 0.1025, 0.5536, 0.4185, 0.5485, 0.4666, 0.4955, 0.4622, 0.5051, 0.4138, 0.4627, 0.4017, 0.4465, 0.4421, 0.3974, 0.4221, 0.4202, 0.3895, 0.9024, 0.8451, 0.8475, 0.8163, 0.8553, 0.7492, 0.9073, 0.8038, 0.494, 0.721, 0.4377, 0.695, 0.4422, 0.6276, 0.4968, 0.6796, 0.5381, 0.6747, 0.5093, 0.6198, 0.5764, 0.6119, 0.5793, 0.6698, 0.9487, 0.801, 0.9227, 0.7447, 0.9902, 0.7402, 0.9902, 0.7982, 0.3986, 0.7214, 0.3977, 0.7748, 0.3216, 0.7735, 0.3183, 0.7197, 0.3183, 0.7197, 0.3216, 0.7735, 0.2654, 0.788, 0.259, 0.7421, 0.9048, 0.2974, 0.899, 0.2974, 0.8911, 0.2665, 0.9016, 0.2665, 0.9032, 0.2819, 0.9239, 0.2665, 0.9344, 0.2665, 0.9265, 0.2974, 0.9207, 0.2974, 0.9223, 0.2819, 0.9561, 0.6183, 0.9268, 0.6079, 0.9201, 0.5801, 0.9557, 0.5638, 0.3505, 0.5649, 0.3878, 0.5223, 0.4458, 0.5371, 0.3961, 0.6052, 0.7724, 0.9114, 0.7714, 0.9729, 0.6917, 0.972, 0.6905, 0.9098, 0.8162, 0.935, 0.8071, 0.9794, 0.7714, 0.9729, 0.7724, 0.9114, 0.7697, 0.3547, 0.7254, 0.3934, 0.7139, 0.3251, 0.747, 0.3267, 0.747, 0.3267, 0.7139, 0.3251, 0.7481, 0.2828, 0.7697, 0.3, 0.9634, 0.9326, 0.9858, 0.9544, 0.9362, 0.9875, 0.9316, 0.9356, 0.9637, 0.9017, 0.9858, 0.9008, 0.9858, 0.9544, 0.9634, 0.9326, 0.7635, 0.8788, 0.7724, 0.9114, 0.6905, 0.9098, 0.6906, 0.8748, 0.1345, 0.9228, 0.1738, 0.889, 0.1916, 0.9075, 0.158, 0.9558, 0.3986, 0.6809, 0.3986, 0.7214, 0.3183, 0.7197, 0.3246, 0.6836, 0.6824, 0.2997, 0.6307, 0.2962, 0.7088, 0.2427, 0.7187, 0.2612, 0.8956, 0.1476, 0.8946, 0.133, 0.937, 0.1074, 0.9264, 0.1395, 0.7187, 0.4479, 0.6953, 0.4695, 0.6468, 0.4031, 0.6928, 0.4042, 0.9264, 0.1395, 0.937, 0.1074, 0.9868, 0.1708, 0.9617, 0.1785, 0.9617, 0.1785, 0.9868, 0.1708, 0.9828, 0.207, 0.9608, 0.2089, 0.6928, 0.4042, 0.6468, 0.4031, 0.6307, 0.2962, 0.6824, 0.2997, 0.8924, 0.5596, 0.9201, 0.5801, 0.9268, 0.6079, 0.896, 0.6308, 0.3743, 0.4904, 0.3953, 0.4498, 0.4458, 0.5371, 0.3878, 0.5223, 0.3273, 0.4877, 0.3681, 0.5107, 0.3698, 0.5139, 0.3505, 0.5649, 0.9307, 0.6558, 0.896, 0.6308, 0.9268, 0.6079, 0.9561, 0.6183, 0.3313, 0.4381, 0.3953, 0.4498, 0.3743, 0.4904, 0.3273, 0.4877, 0.9557, 0.5638, 0.9201, 0.5801, 0.8924, 0.5596, 0.9266, 0.5282, 0.971, 0.5465, 0.9557, 0.5638, 0.9266, 0.5282, 0.9383, 0.5158, 0.3077, 0.4366, 0.3313, 0.4381, 0.3273, 0.4877, 0.3047, 0.4899, 0.9426, 0.6661, 0.9307, 0.6558, 0.9561, 0.6183, 0.971, 0.6335, 0.3047, 0.4899, 0.3273, 0.4877, 0.3505, 0.5649, 0.3322, 0.5785, 0.3322, 0.5785, 0.3505, 0.5649, 0.3961, 0.6052, 0.3793, 0.6234, 0.3681, 0.5107, 0.3706, 0.5105, 0.3713, 0.5128, 0.3698, 0.5139, 0.3878, 0.5223, 0.3713, 0.5128, 0.3706, 0.5105, 0.3743, 0.4904, 0.3505, 0.5649, 0.3698, 0.5139, 0.3713, 0.5128, 0.3878, 0.5223, 0.3743, 0.4904, 0.3706, 0.5105, 0.3681, 0.5107, 0.3273, 0.4877, 0.2917, 0.694, 0.3246, 0.6836, 0.3183, 0.7197, 0.2813, 0.7223, 0.7915, 0.8815, 0.7635, 0.8788, 0.7426, 0.8473, 0.8022, 0.8536, 0.8022, 0.8536, 0.7426, 0.8473, 0.7948, 0.816, 0.8179, 0.8287, 0.2705, 0.6386, 0.2891, 0.6198, 0.3418, 0.6472, 0.2855, 0.6641, 0.8179, 0.9305, 0.8162, 0.935, 0.7724, 0.9114, 0.7956, 0.9111, 0.2813, 0.7223, 0.3183, 0.7197, 0.259, 0.7421, 0.2562, 0.7382, 0.1198, 0.8399, 0.1711, 0.8351, 0.1667, 0.8647, 0.1229, 0.8827, 0.7905, 0.3386, 0.8291, 0.3489, 0.8332, 0.3724, 0.7907, 0.3746, 0.158, 0.9558, 0.1916, 0.9075, 0.2202, 0.9173, 0.1894, 0.9769, 0.8362, 0.2534, 0.8653, 0.3013, 0.8441, 0.3135, 0.8131, 0.275, 0.8327, 0.3298, 0.8291, 0.3489, 0.7905, 0.3386, 0.7971, 0.3046, 0.8653, 0.3454, 0.8332, 0.3724, 0.8291, 0.3489, 0.8327, 0.3298, 0.1738, 0.889, 0.1667, 0.8647, 0.1711, 0.8351, 0.2127, 0.8643, 0.9698, 0.3664, 0.9698, 0.4534, 0.9544, 0.4362, 0.9548, 0.3817, 0.1916, 0.9075, 0.1738, 0.889, 0.2127, 0.8643, 0.2202, 0.9173, 0.8653, 0.3013, 0.8653, 0.3454, 0.8327, 0.3298, 0.8441, 0.3135, 0.8441, 0.3135, 0.8327, 0.3298, 0.7971, 0.3046, 0.8131, 0.275, 0.7956, 0.9111, 0.7724, 0.9114, 0.7635, 0.8788, 0.7915, 0.8815, 0.2855, 0.6641, 0.3418, 0.6472, 0.3246, 0.6836, 0.2917, 0.694, 0.3963, 0.6447, 0.3986, 0.6809, 0.3246, 0.6836, 0.3418, 0.6472, 0.1229, 0.8827, 0.1667, 0.8647, 0.1738, 0.889, 0.1345, 0.9228, 0.7426, 0.8473, 0.7635, 0.8788, 0.6906, 0.8748, 0.6942, 0.841, 0.3368, 0.8783, 0.3615, 0.861, 0.369, 0.914, 0.3248, 0.901, 0.8678, 0.1777, 0.8466, 0.1655, 0.8352, 0.1492, 0.8678, 0.1336, 0.8466, 0.1655, 0.8155, 0.204, 0.7996, 0.1743, 0.8352, 0.1492, 0.2247, 0.7212, 0.2206, 0.7508, 0.1926, 0.7535, 0.2015, 0.7209, 0.709, 0.7631, 0.7152, 0.7332, 0.7481, 0.7436, 0.7653, 0.78, 0.8199, 0.7825, 0.7653, 0.78, 0.7481, 0.7436, 0.8222, 0.7463, 0.3247, 0.9263, 0.2777, 0.9212, 0.2776, 0.8794, 0.3248, 0.901, 0.1717, 0.785, 0.1233, 0.7913, 0.1197, 0.7575, 0.1926, 0.7535, 0.9747, 0.8573, 0.9487, 0.801, 0.9902, 0.7982, 0.9902, 0.8562, 0.9592, 0.8584, 0.9073, 0.8038, 0.9487, 0.801, 0.9747, 0.8573, 0.9073, 0.8038, 0.8553, 0.7492, 0.9227, 0.7447, 0.9487, 0.801, 0.5668, 0.7296, 0.5381, 0.6747, 0.5793, 0.6698, 0.5822, 0.7277, 0.5514, 0.7315, 0.4968, 0.6796, 0.5381, 0.6747, 0.5668, 0.7296, 0.4968, 0.6796, 0.4422, 0.6276, 0.5093, 0.6198, 0.5381, 0.6747, 0.5503, 0.747, 0.494, 0.721, 0.4968, 0.6796, 0.5514, 0.7315, 0.5492, 0.7625, 0.4912, 0.7625, 0.494, 0.721, 0.5503, 0.747, 0.4912, 0.7625, 0.4332, 0.7625, 0.4377, 0.695, 0.494, 0.721, 0.9573, 0.8738, 0.9024, 0.8451, 0.9073, 0.8038, 0.9592, 0.8584, 0.9554, 0.8892, 0.8975, 0.8863, 0.9024, 0.8451, 0.9573, 0.8738, 0.8975, 0.8863, 0.8396, 0.8834, 0.8475, 0.8163, 0.9024, 0.8451, 0.4788, 0.3612, 0.4627, 0.4017, 0.4202, 0.3895, 0.4431, 0.357, 0.5146, 0.3654, 0.5051, 0.4138, 0.4627, 0.4017, 0.4788, 0.3612, 0.5051, 0.4138, 0.4955, 0.4622, 0.4465, 0.4421, 0.4627, 0.4017, 0.5588, 0.3705, 0.5536, 0.4185, 0.5051, 0.4138, 0.5146, 0.3654, 0.6029, 0.3757, 0.6022, 0.4233, 0.5536, 0.4185, 0.5588, 0.3705, 0.6022, 0.4233, 0.6014, 0.4709, 0.5485, 0.4666, 0.5536, 0.4185, 0.2084, 0.04078, 0.2223, 0.09097, 0.1706, 0.1025, 0.1512, 0.054, 0.2656, 0.02757, 0.274, 0.07947, 0.2223, 0.09097, 0.2084, 0.04078, 0.274, 0.07947, 0.2825, 0.1314, 0.2363, 0.1412, 0.2223, 0.09097, 0.1576, 0.1616, 0.16, 0.1985, 0.1238, 0.204, 0.1252, 0.1723, 0.19, 0.151, 0.1962, 0.193, 0.16, 0.1985, 0.1576, 0.1616, 0.1962, 0.193, 0.2023, 0.2351, 0.1623, 0.2354, 0.16, 0.1985, 0.2363, 0.1412, 0.2441, 0.1879, 0.1962, 0.193, 0.19, 0.151, 0.2825, 0.1314, 0.292, 0.1828, 0.2441, 0.1879, 0.2363, 0.1412, 0.292, 0.1828, 0.3015, 0.2343, 0.2519, 0.2347, 0.2441, 0.1879, 0.5709, 0.2747, 0.5648, 0.3226, 0.5165, 0.3161, 0.5183, 0.2668, 0.6234, 0.2827, 0.6132, 0.3292, 0.5648, 0.3226, 0.5709, 0.2747, 0.6132, 0.3292, 0.6029, 0.3757, 0.5588, 0.3705, 0.5648, 0.3226, 0.1238, 0.204, 0.08197, 0.1924, 0.09175, 0.1487, 0.1252, 0.1723, 0.1223, 0.2357, 0.07219, 0.2362, 0.08197, 0.1924, 0.1238, 0.204, 0.07219, 0.2362, 0.02203, 0.2366, 0.04019, 0.1808, 0.08197, 0.1924, 0.3619, 0.3827, 0.3951, 0.3514, 0.4202, 0.3895, 0.3974, 0.4221, 0.3263, 0.3434, 0.37, 0.3133, 0.3951, 0.3514, 0.3619, 0.3827, 0.37, 0.3133, 0.4136, 0.2833, 0.4283, 0.3201, 0.3951, 0.3514, 0.466, 0.275, 0.4724, 0.3181, 0.4283, 0.3201, 0.4136, 0.2833, 0.5183, 0.2668, 0.5165, 0.3161, 0.4724, 0.3181, 0.466, 0.275, 0.5165, 0.3161, 0.5146, 0.3654, 0.4788, 0.3612, 0.4724, 0.3181, 0.1048, 0.08955, 0.1312, 0.1256, 0.09175, 0.1487, 0.05834, 0.1251, 0.1512, 0.054, 0.1706, 0.1025, 0.1312, 0.1256, 0.1048, 0.08955, 0.1706, 0.1025, 0.19, 0.151, 0.1576, 0.1616, 0.1312, 0.1256, 0.794, 0.5221, 0.7891, 0.5634, 0.7342, 0.5347, 0.7421, 0.4675, 0.8459, 0.5768, 0.844, 0.5922, 0.7891, 0.5634, 0.794, 0.5221, 0.844, 0.5922, 0.8421, 0.6076, 0.7842, 0.6047, 0.7891, 0.5634, 0.4968, 0.8454, 0.5381, 0.8502, 0.5093, 0.9052, 0.4422, 0.8973, 0.5514, 0.7934, 0.5668, 0.7953, 0.5381, 0.8502, 0.4968, 0.8454, 0.5668, 0.7953, 0.5822, 0.7972, 0.5793, 0.8551, 0.5381, 0.8502, 0.4912, 0.7625, 0.494, 0.8039, 0.4377, 0.8299, 0.4332, 0.7625, 0.5492, 0.7625, 0.5503, 0.7779, 0.494, 0.8039, 0.4912, 0.7625, 0.5503, 0.7779, 0.5514, 0.7934, 0.4968, 0.8454, 0.494, 0.8039, 0.8769, 0.5165, 0.8354, 0.5193, 0.8095, 0.4631, 0.8769, 0.4586, 0.8769, 0.5745, 0.8614, 0.5756, 0.8354, 0.5193, 0.8769, 0.5165, 0.8614, 0.5756, 0.8459, 0.5768, 0.794, 0.5221, 0.8354, 0.5193, 0.5012, 0.08283, 0.4594, 0.09698, 0.4413, 0.05735, 0.4893, 0.03492, 0.5131, 0.1307, 0.4776, 0.1366, 0.4594, 0.09698, 0.5012, 0.08283, 0.4776, 0.1366, 0.442, 0.1425, 0.4176, 0.1111, 0.4594, 0.09698, 0.5978, 0.06869, 0.5495, 0.07576, 0.542, 0.02805, 0.5947, 0.02118, 0.6008, 0.1162, 0.5569, 0.1235, 0.5495, 0.07576, 0.5978, 0.06869, 0.5569, 0.1235, 0.5131, 0.1307, 0.5012, 0.08283, 0.5495, 0.07576, 0.2766, 0.3895, 0.2247, 0.3788, 0.2378, 0.3284, 0.2842, 0.3374, 0.269, 0.4415, 0.2116, 0.4292, 0.2247, 0.3788, 0.2766, 0.3895, 0.2116, 0.4292, 0.1542, 0.417, 0.1728, 0.3682, 0.2247, 0.3788, 0.1969, 0.2772, 0.1606, 0.2723, 0.1623, 0.2354, 0.2023, 0.2351, 0.1914, 0.3194, 0.1588, 0.3092, 0.1606, 0.2723, 0.1969, 0.2772, 0.1588, 0.3092, 0.1262, 0.2991, 0.1243, 0.2674, 0.1606, 0.2723, 0.2928, 0.2858, 0.2449, 0.2815, 0.2519, 0.2347, 0.3015, 0.2343, 0.2842, 0.3374, 0.2378, 0.3284, 0.2449, 0.2815, 0.2928, 0.2858, 0.2378, 0.3284, 0.1914, 0.3194, 0.1969, 0.2772, 0.2449, 0.2815, 0.6132, 0.1621, 0.5653, 0.171, 0.5569, 0.1235, 0.6008, 0.1162, 0.6257, 0.2081, 0.5736, 0.2186, 0.5653, 0.171, 0.6132, 0.1621, 0.5736, 0.2186, 0.5215, 0.2291, 0.5173, 0.1799, 0.5653, 0.171, 0.07219, 0.2362, 0.08269, 0.2797, 0.04111, 0.292, 0.02203, 0.2366, 0.1223, 0.2357, 0.1243, 0.2674, 0.08269, 0.2797, 0.07219, 0.2362, 0.1243, 0.2674, 0.1262, 0.2991, 0.0932, 0.3232, 0.08269, 0.2797, 0.3711, 0.1897, 0.3944, 0.1504, 0.4291, 0.1801, 0.4161, 0.2176, 0.326, 0.1617, 0.3597, 0.1208, 0.3944, 0.1504, 0.3711, 0.1897, 0.3597, 0.1208, 0.3933, 0.07977, 0.4176, 0.1111, 0.3944, 0.1504, 0.5173, 0.1799, 0.4732, 0.18, 0.4776, 0.1366, 0.5131, 0.1307, 0.5215, 0.2291, 0.4688, 0.2233, 0.4732, 0.18, 0.5173, 0.1799, 0.4688, 0.2233, 0.4161, 0.2176, 0.4291, 0.1801, 0.4732, 0.18, 0.1728, 0.3682, 0.133, 0.3457, 0.1588, 0.3092, 0.1914, 0.3194, 0.1542, 0.417, 0.1072, 0.3822, 0.133, 0.3457, 0.1728, 0.3682, 0.1072, 0.3822, 0.06018, 0.3474, 0.0932, 0.3232, 0.133, 0.3457, 0.375, 0.2347, 0.5, 0.2243, 0.5, 0.2414, 0.375, 0.2424, 0.5, 0.2243, 0.625, 0.2347, 0.625, 0.2424, 0.5, 0.2414, 0.5, 0.2414, 0.625, 0.2424, 0.625, 0.25, 0.5, 0.2524, 0.375, 0.2424, 0.5, 0.2414, 0.5, 0.2524, 0.375, 0.25, 0.6036, 0.4786, 0.5, 0.4786, 0.5, 0.4674, 0.569, 0.444, 0.5, 0.4786, 0.3964, 0.4786, 0.431, 0.444, 0.5, 0.4674, 0.5, 0.4674, 0.431, 0.444, 0.4482, 0.4268, 0.5, 0.4381, 0.569, 0.444, 0.5, 0.4674, 0.5, 0.4381, 0.5518, 0.4268, 0.375, 0.7184, 0.5, 0.7184, 0.5, 0.7376, 0.375, 0.7376, 0.5, 0.7184, 0.625, 0.7184, 0.625, 0.7376, 0.5, 0.7376, 0.5, 0.7376, 0.625, 0.7376, 0.625, 0.7438, 0.5, 0.7438, 0.375, 0.7376, 0.5, 0.7376, 0.5, 0.7438, 0.375, 0.7438, 0.625, 0.75, 0.75, 0.75, 0.75, 0.75, 0.625, 0.7509, 0.75, 0.75, 0.875, 0.75, 0.875, 0.75, 0.75, 0.75, 0.75, 0.75, 0.875, 0.75, 0.875, 0.75, 0.75, 0.75, 0.625, 0.7509, 0.75, 0.75, 0.75, 0.75, 0.625, 0.75, 0.125, 0.7352, 0.25, 0.7198, 0.25, 0.738, 0.125, 0.7398, 0.25, 0.7198, 0.375, 0.7184, 0.375, 0.7376, 0.25, 0.738, 0.25, 0.738, 0.375, 0.7376, 0.375, 0.7438, 0.25, 0.7438, 0.125, 0.7398, 0.25, 0.738, 0.25, 0.7438, 0.125, 0.7444, 0.625, 0.7184, 0.75, 0.7198, 0.75, 0.738, 0.625, 0.7376, 0.75, 0.7198, 0.875, 0.7352, 0.875, 0.7398, 0.75, 0.738, 0.75, 0.738, 0.875, 0.7398, 0.875, 0.7444, 0.75, 0.7438, 0.625, 0.7376, 0.75, 0.738, 0.75, 0.7438, 0.625, 0.7438, 0.625, 0.5935, 0.75, 0.5945, 0.75, 0.6155, 0.625, 0.6155, 0.75, 0.5945, 0.875, 0.6052, 0.875, 0.6151, 0.75, 0.6155, 0.75, 0.6155, 0.875, 0.6151, 0.875, 0.625, 0.75, 0.6388, 0.625, 0.6155, 0.75, 0.6155, 0.75, 0.6388, 0.625, 0.6401, 0.125, 0.6052, 0.25, 0.5945, 0.25, 0.6155, 0.125, 0.6151, 0.25, 0.5945, 0.375, 0.5935, 0.375, 0.6155, 0.25, 0.6155, 0.25, 0.6155, 0.375, 0.6155, 0.375, 0.6401, 0.25, 0.6388, 0.125, 0.6151, 0.25, 0.6155, 0.25, 0.6388, 0.125, 0.625, 0.375, 0.5935, 0.5, 0.5935, 0.5, 0.6155, 0.375, 0.6155, 0.5, 0.5935, 0.625, 0.5935, 0.625, 0.6155, 0.5, 0.6155, 0.5, 0.6155, 0.625, 0.6155, 0.625, 0.6401, 0.5, 0.6401, 0.375, 0.6155, 0.5, 0.6155, 0.5, 0.6401, 0.375, 0.6401, 0.375, 0.01476, 0.5, 0.02881, 0.5, 0.07003, 0.375, 0.06988, 0.5, 0.02881, 0.625, 0.01476, 0.625, 0.06988, 0.5, 0.07003, 0.5, 0.07003, 0.625, 0.06988, 0.625, 0.125, 0.5, 0.1124, 0.375, 0.06988, 0.5, 0.07003, 0.5, 0.1124, 0.375, 0.125, 0.375, 0.5, 0.5, 0.4976, 0.5, 0.5091, 0.375, 0.5092, 0.5, 0.4976, 0.625, 0.5, 0.625, 0.5092, 0.5, 0.5091, 0.5, 0.5091, 0.625, 0.5092, 0.625, 0.5277, 0.5, 0.5277, 0.375, 0.5092, 0.5, 0.5091, 0.5, 0.5277, 0.375, 0.5277, 0.125, 0.5, 0.25, 0.5, 0.25, 0.5089, 0.125, 0.5076, 0.25, 0.5, 0.375, 0.5, 0.375, 0.5092, 0.25, 0.5089, 0.25, 0.5089, 0.375, 0.5092, 0.375, 0.5277, 0.25, 0.5267, 0.125, 0.5076, 0.25, 0.5089, 0.25, 0.5267, 0.125, 0.5153, 0.625, 0.5, 0.75, 0.5, 0.75, 0.5089, 0.625, 0.5092, 0.75, 0.5, 0.875, 0.5, 0.875, 0.5076, 0.75, 0.5089, 0.75, 0.5089, 0.875, 0.5076, 0.875, 0.5153, 0.75, 0.5267, 0.625, 0.5092, 0.75, 0.5089, 0.75, 0.5267, 0.625, 0.5277, 0.375, 0.1448, 0.5, 0.1545, 0.5, 0.1897, 0.375, 0.1898, 0.5, 0.1545, 0.625, 0.1448, 0.625, 0.1898, 0.5, 0.1897, 0.5, 0.1897, 0.625, 0.1898, 0.625, 0.2347, 0.5, 0.2243, 0.375, 0.1898, 0.5, 0.1897, 0.5, 0.2243, 0.375, 0.2347, 0.375, 0.00565, 0.5, 0.006131, 0.5, 0.01166, 0.375, 0.01021, 0.5, 0.006131, 0.625, 0.00565, 0.625, 0.01021, 0.5, 0.01166, 0.5, 0.01166, 0.625, 0.01021, 0.625, 0.01476, 0.5, 0.02881, 0.375, 0.01021, 0.5, 0.01166, 0.5, 0.02881, 0.375, 0.01476, 0.625, 0.6401, 0.75, 0.6388, 0.75, 0.6799, 0.625, 0.6799, 0.75, 0.6388, 0.875, 0.625, 0.875, 0.6801, 0.75, 0.6799, 0.75, 0.6799, 0.875, 0.6801, 0.875, 0.7352, 0.75, 0.7198, 0.625, 0.6799, 0.75, 0.6799, 0.75, 0.7198, 0.625, 0.7184, 0.125, 0.625, 0.25, 0.6388, 0.25, 0.6799, 0.125, 0.6801, 0.25, 0.6388, 0.375, 0.6401, 0.375, 0.6799, 0.25, 0.6799, 0.25, 0.6799, 0.375, 0.6799, 0.375, 0.7184, 0.25, 0.7198, 0.125, 0.6801, 0.25, 0.6799, 0.25, 0.7198, 0.125, 0.7352, 0.375, 0.6401, 0.5, 0.6401, 0.5, 0.6799, 0.375, 0.6799, 0.5, 0.6401, 0.625, 0.6401, 0.625, 0.6799, 0.5, 0.6799, 0.5, 0.6799, 0.625, 0.6799, 0.625, 0.7184, 0.5, 0.7184, 0.375, 0.6799, 0.5, 0.6799, 0.5, 0.7184, 0.375, 0.7184, 0.5714, 0.3036, 0.5, 0.2768, 0.5, 0.2682, 0.58, 0.2951, 0.5, 0.2768, 0.4286, 0.3036, 0.42, 0.2951, 0.5, 0.2682, 0.5, 0.2682, 0.42, 0.2951, 0.375, 0.25, 0.5, 0.2524, 0.58, 0.2951, 0.5, 0.2682, 0.5, 0.2524, 0.625, 0.25, 0.4286, 0.3036, 0.3984, 0.3784, 0.3924, 0.3757, 0.42, 0.2951, 0.3984, 0.3784, 0.3964, 0.4786, 0.4174, 0.4575, 0.3924, 0.3757, 0.3924, 0.3757, 0.4174, 0.4575, 0.375, 0.5, 0.375, 0.375, 0.42, 0.2951, 0.3924, 0.3757, 0.375, 0.375, 0.375, 0.25, 0.6036, 0.4786, 0.6016, 0.3784, 0.6076, 0.3757, 0.5826, 0.4575, 0.6016, 0.3784, 0.5714, 0.3036, 0.58, 0.2951, 0.6076, 0.3757, 0.6076, 0.3757, 0.58, 0.2951, 0.625, 0.25, 0.625, 0.375, 0.5826, 0.4575, 0.6076, 0.3757, 0.625, 0.375, 0.625, 0.5, 0.3964, 0.4786, 0.5, 0.4786, 0.5, 0.4828, 0.4174, 0.4575, 0.5, 0.4786, 0.6036, 0.4786, 0.5826, 0.4575, 0.5, 0.4828, 0.5, 0.4828, 0.5826, 0.4575, 0.625, 0.5, 0.5, 0.4976, 0.4174, 0.4575, 0.5, 0.4828, 0.5, 0.4976, 0.375, 0.5, 0.4482, 0.3232, 0.5, 0.3119, 0.5, 0.375, 0.4369, 0.375, 0.5, 0.3119, 0.5518, 0.3232, 0.5631, 0.375, 0.5, 0.375, 0.5, 0.375, 0.5631, 0.375, 0.5518, 0.4268, 0.5, 0.4381, 0.4369, 0.375, 0.5, 0.375, 0.5, 0.4381, 0.4482, 0.4268, 0.3964, 0.4786, 0.4015, 0.3786, 0.4083, 0.3757, 0.431, 0.444, 0.4015, 0.3786, 0.431, 0.306, 0.4339, 0.3089, 0.4083, 0.3757, 0.4083, 0.3757, 0.4339, 0.3089, 0.4482, 0.3232, 0.4369, 0.375, 0.431, 0.444, 0.4083, 0.3757, 0.4369, 0.375, 0.4482, 0.4268, 0.569, 0.306, 0.5985, 0.3786, 0.5917, 0.3757, 0.5661, 0.3089, 0.5985, 0.3786, 0.6036, 0.4786, 0.569, 0.444, 0.5917, 0.3757, 0.5917, 0.3757, 0.569, 0.444, 0.5518, 0.4268, 0.5631, 0.375, 0.5661, 0.3089, 0.5917, 0.3757, 0.5631, 0.375, 0.5518, 0.3232, 0.431, 0.306, 0.5, 0.2801, 0.5, 0.2841, 0.4339, 0.3089, 0.5, 0.2801, 0.569, 0.306, 0.5661, 0.3089, 0.5, 0.2841, 0.5, 0.2841, 0.5661, 0.3089, 0.5518, 0.3232, 0.5, 0.3119, 0.4339, 0.3089, 0.5, 0.2841, 0.5, 0.3119, 0.4482, 0.3232, 0.375, 0.125, 0.5, 0.1124, 0.5, 0.1346, 0.375, 0.1349, 0.5, 0.1124, 0.625, 0.125, 0.625, 0.1349, 0.5, 0.1346, 0.5, 0.1346, 0.625, 0.1349, 0.625, 0.1448, 0.5, 0.1545, 0.375, 0.1349, 0.5, 0.1346, 0.5, 0.1545, 0.375, 0.1448, 0.375, 0.5277, 0.5, 0.5277, 0.5, 0.5603, 0.375, 0.5603, 0.5, 0.5277, 0.625, 0.5277, 0.625, 0.5603, 0.5, 0.5603, 0.5, 0.5603, 0.625, 0.5603, 0.625, 0.5935, 0.5, 0.5935, 0.375, 0.5603, 0.5, 0.5603, 0.5, 0.5935, 0.375, 0.5935, 0.125, 0.5153, 0.25, 0.5267, 0.25, 0.5603, 0.125, 0.5602, 0.25, 0.5267, 0.375, 0.5277, 0.375, 0.5603, 0.25, 0.5603, 0.25, 0.5603, 0.375, 0.5603, 0.375, 0.5935, 0.25, 0.5945, 0.125, 0.5602, 0.25, 0.5603, 0.25, 0.5945, 0.125, 0.6052, 0.625, 0.5277, 0.75, 0.5267, 0.75, 0.5603, 0.625, 0.5603, 0.75, 0.5267, 0.875, 0.5153, 0.875, 0.5602, 0.75, 0.5603, 0.75, 0.5603, 0.875, 0.5602, 0.875, 0.6052, 0.75, 0.5945, 0.625, 0.5603, 0.75, 0.5603, 0.75, 0.5945, 0.625, 0.5935, 0.4286, 0.3036, 0.5, 0.2768, 0.5, 0.2797, 0.4307, 0.3057, 0.5, 0.2768, 0.5714, 0.3036, 0.5693, 0.3057, 0.5, 0.2797, 0.5, 0.2797, 0.5693, 0.3057, 0.569, 0.306, 0.5, 0.2801, 0.4307, 0.3057, 0.5, 0.2797, 0.5, 0.2801, 0.431, 0.306, 0.5714, 0.3036, 0.6016, 0.3784, 0.5996, 0.3793, 0.5693, 0.3057, 0.6016, 0.3784, 0.6036, 0.4786, 0.6036, 0.4786, 0.5996, 0.3793, 0.5996, 0.3793, 0.6036, 0.4786, 0.6036, 0.4786, 0.5985, 0.3786, 0.5693, 0.3057, 0.5996, 0.3793, 0.5985, 0.3786, 0.569, 0.306, 0.3964, 0.4786, 0.3984, 0.3784, 0.4004, 0.3793, 0.3964, 0.4786, 0.3984, 0.3784, 0.4286, 0.3036, 0.4307, 0.3057, 0.4004, 0.3793, 0.4004, 0.3793, 0.4307, 0.3057, 0.431, 0.306, 0.4015, 0.3786, 0.3964, 0.4786, 0.4004, 0.3793, 0.4015, 0.3786, 0.3964, 0.4786, 0.6036, 0.4786, 0.5, 0.4786, 0.5, 0.4786, 0.6036, 0.4786, 0.5, 0.4786, 0.3964, 0.4786, 0.3964, 0.4786, 0.5, 0.4786, 0.5, 0.4786, 0.3964, 0.4786, 0.3964, 0.4786, 0.5, 0.4786, 0.6036, 0.4786, 0.5, 0.4786, 0.5, 0.4786, 0.6036, 0.4786, 0.375, 0.75, 0.5, 0.7847, 0.5, 0.8785, 0.375, 0.875, 0.5, 0.7847, 0.625, 0.75, 0.625, 0.875, 0.5, 0.8785, 0.5, 0.8785, 0.625, 0.875, 0.625, 1.0, 0.5, 1.0, 0.375, 0.875, 0.5, 0.8785, 0.5, 1.0, 0.375, 1.0, 0.375, 0.75, 0.5, 0.75, 0.5, 0.7535, 0.375, 0.7509, 0.5, 0.75, 0.625, 0.75, 0.625, 0.7509, 0.5, 0.7535, 0.5, 0.7535, 0.625, 0.7509, 0.625, 0.75, 0.5, 0.7847, 0.375, 0.7509, 0.5, 0.7535, 0.5, 0.7847, 0.375, 0.75, 0.625, 0.0, 0.5, 0.0, 0.5, 0.0, 0.625, 0.0, 0.5, 0.0, 0.375, 0.0, 0.375, 0.0, 0.5, 0.0, 0.5, 0.0, 0.375, 0.0, 0.375, 0.0, 0.5, 0.0, 0.625, 0.0, 0.5, 0.0, 0.5, 0.0, 0.625, 0.0, 0.125, 0.75, 0.25, 0.75, 0.25, 0.75, 0.125, 0.75, 0.25, 0.75, 0.375, 0.75, 0.375, 0.7509, 0.25, 0.75, 0.25, 0.75, 0.375, 0.7509, 0.375, 0.75, 0.25, 0.75, 0.125, 0.75, 0.25, 0.75, 0.25, 0.75, 0.125, 0.75, 0.625, 0.75, 0.5, 0.75, 0.5, 0.75, 0.625, 0.75, 0.5, 0.75, 0.375, 0.75, 0.375, 0.75, 0.5, 0.75, 0.5, 0.75, 0.375, 0.75, 0.375, 0.75, 0.5, 0.75, 0.625, 0.75, 0.5, 0.75, 0.5, 0.75, 0.625, 0.75, 0.375, 0.7438, 0.5, 0.7438, 0.5, 0.747, 0.375, 0.747, 0.5, 0.7438, 0.625, 0.7438, 0.625, 0.747, 0.5, 0.747, 0.5, 0.747, 0.625, 0.747, 0.625, 0.7491, 0.5, 0.7491, 0.375, 0.747, 0.5, 0.747, 0.5, 0.7491, 0.375, 0.7491, 0.625, 0.7438, 0.75, 0.7438, 0.75, 0.747, 0.625, 0.747, 0.75, 0.7438, 0.875, 0.7444, 0.875, 0.7472, 0.75, 0.747, 0.75, 0.747, 0.875, 0.7472, 0.875, 0.75, 0.75, 0.7491, 0.625, 0.747, 0.75, 0.747, 0.75, 0.7491, 0.625, 0.7491, 0.375, 0.0, 0.5, 0.0, 0.5, 0.0, 0.375, 0.0, 0.5, 0.0, 0.625, 0.0, 0.625, 0.0, 0.5, 0.0, 0.5, 0.0, 0.625, 0.0, 0.625, 0.0, 0.5, 0.0, 0.375, 0.0, 0.5, 0.0, 0.5, 0.0, 0.375, 0.0, 0.125, 0.75, 0.25, 0.7491, 0.25, 0.7499, 0.125, 0.75, 0.25, 0.7491, 0.375, 0.7491, 0.375, 0.7499, 0.25, 0.7499, 0.25, 0.7499, 0.375, 0.7499, 0.375, 0.75, 0.25, 0.75, 0.125, 0.75, 0.25, 0.7499, 0.25, 0.75, 0.125, 0.75, 0.625, 0.0, 0.5, 0.0007847, 0.5, 7.847e-05, 0.625, 0.0, 0.5, 0.0007847, 0.375, 0.0, 0.375, 0.0, 0.5, 7.847e-05, 0.5, 7.847e-05, 0.375, 0.0, 0.375, 0.0, 0.5, 0.0, 0.625, 0.0, 0.5, 7.847e-05, 0.5, 0.0, 0.625, 0.0, 0.375, 0.7491, 0.5, 0.7491, 0.5, 0.7499, 0.375, 0.7499, 0.5, 0.7491, 0.625, 0.7491, 0.625, 0.7499, 0.5, 0.7499, 0.5, 0.7499, 0.625, 0.7499, 0.625, 0.75, 0.5, 0.75, 0.375, 0.7499, 0.5, 0.7499, 0.5, 0.75, 0.375, 0.75, 0.625, 0.7491, 0.75, 0.7491, 0.75, 0.7499, 0.625, 0.7499, 0.75, 0.7491, 0.875, 0.75, 0.875, 0.75, 0.75, 0.7499, 0.75, 0.7499, 0.875, 0.75, 0.875, 0.75, 0.75, 0.75, 0.625, 0.7499, 0.75, 0.7499, 0.75, 0.75, 0.625, 0.75, 0.375, 0.75, 0.25, 0.75, 0.25, 0.75, 0.375, 0.75, 0.25, 0.75, 0.125, 0.75, 0.125, 0.75, 0.25, 0.75, 0.25, 0.75, 0.125, 0.75, 0.125, 0.75, 0.25, 0.75, 0.375, 0.75, 0.25, 0.75, 0.25, 0.75, 0.375, 0.75, 0.625, 0.00565, 0.5, 0.006131, 0.5, 0.002952, 0.625, 0.002825, 0.5, 0.006131, 0.375, 0.00565, 0.375, 0.002825, 0.5, 0.002952, 0.5, 0.002952, 0.375, 0.002825, 0.375, 0.0, 0.5, 0.0007847, 0.625, 0.002825, 0.5, 0.002952, 0.5, 0.0007847, 0.625, 0.0, 0.125, 0.7444, 0.25, 0.7438, 0.25, 0.747, 0.125, 0.7472, 0.25, 0.7438, 0.375, 0.7438, 0.375, 0.747, 0.25, 0.747, 0.25, 0.747, 0.375, 0.747, 0.375, 0.7491, 0.25, 0.7491, 0.125, 0.7472, 0.25, 0.747, 0.25, 0.7491, 0.125, 0.75, 0.875, 0.75, 0.75, 0.75, 0.75, 0.75, 0.875, 0.75, 0.75, 0.75, 0.625, 0.75, 0.625, 0.75, 0.75, 0.75, 0.75, 0.75, 0.625, 0.75, 0.625, 0.75, 0.75, 0.75, 0.875, 0.75, 0.75, 0.75, 0.75, 0.75, 0.875, 0.75])
me_cube_001.materials.append(mat_face)
me_cube_001.materials.append(mat_brown)
me_cube_001.materials.append(mat_black)
me_cube_001.materials.append(mat_gun)
me_cube_001.use_remesh_fix_poles = True
me_cube_001.use_remesh_preserve_attributes = False
me_cube_001.use_mirror_x = True
me_cube_001.update()
arm_armature = bpy.data.armatures.new('Armature')  # bones are not reproduced

# ---- objects
ob_cube = bpy.data.objects.new('Cube', me_cube_001)
ob_player = bpy.data.objects.new('Player', arm_armature)

# ---- transforms, parenting, visibility, modifiers, constraints
ob_cube.parent = ob_player
ob_cube.location = (0.0, 0.0, 0.0)
ob_cube.use_mesh_mirror_x = True
_vg = ob_cube.vertex_groups.new(name='body')
for _i, _w in zip([0, 2, 4, 8, 10, 13, 17, 18, 19, 20, 21, 22, 23, 24, 25, 26, 27, 28, 30, 31, 32, 33, 34, 35, 36, 37, 38, 40, 41, 42, 43, 44, 46, 48, 49, 50, 51, 54, 56, 58, 59, 60, 61, 62, 65, 66, 76, 78, 80, 85, 86, 87, 88, 89, 90, 92, 93, 94, 95, 96, 98, 99, 100, 101, 102, 104, 106, 107, 108, 109, 112, 114, 116, 117, 118, 119, 120, 122, 123, 124, 134, 135, 136, 137, 138, 139, 143, 144, 145, 146, 150, 154, 156, 161, 166, 169, 175, 176, 177, 178, 179, 180, 181, 182, 183, 184, 187, 188, 190, 191, 195, 201, 203, 204, 205, 206, 207, 208, 209, 210, 211, 212, 213, 215, 216, 218, 219, 224, 225, 226, 227, 233], [0.2445, 0.213, 0.1392, 0.3102, 0.3622, 0.9983, 0.0337, 0.04748, 0.05838, 0.03826, 0.06271, 0.7658, 0.6844, 0.1457, 0.5088, 0.4589, 0.7246, 0.6424, 0.04539, 0.02801, 0.7483, 0.6944, 0.768, 0.7352, 0.7638, 0.6565, 0.2576, 0.1173, 0.05822, 0.05688, 0.09631, 0.0292, 0.009003, 0.3239, 0.1273, 0.06701, 0.3062, 0.01076, 0.06578, 0.1161, 0.2475, 0.08843, 0.2092, 0.002594, 0.01986, 0.01184, 0.3132, 0.2833, 0.3641, 0.0678, 0.06126, 0.0591, 0.7199, 0.5935, 0.5704, 0.0455, 0.02788, 0.7559, 0.6547, 0.2565, 0.1177, 0.05839, 0.05645, 0.09592, 0.0287, 0.008823, 0.3208, 0.1266, 0.06687, 0.3052, 0.0104, 0.06541, 0.1181, 0.2785, 0.09001, 0.233, 0.05814, 0.007632, 0.01913, 0.01304, 0.7594, 0.1204, 0.7092, 0.1053, 7.108e-05, 0.01367, 0.1296, 0.1119, 0.003904, 0.01826, 0.03887, 0.04662, 0.03271, 0.05378, 0.008047, 0.004545, 0.1829, 0.2361, 0.1724, 0.2632, 0.08521, 0.1034, 0.1323, 0.09321, 0.1484, 0.06217, 0.00629, 0.05744, 0.0616, 0.008079, 0.06098, 0.01312, 0.2971, 0.2733, 0.2818, 0.2954, 0.1564, 0.1317, 0.1257, 0.1365, 0.1365, 0.1275, 0.1392, 0.01012, 0.009232, 0.005548, 0.008245, 0.1206, 0.08744, 0.1077, 0.09546, 0.001449]): _vg.add([_i], _w, 'REPLACE')
_vg = ob_cube.vertex_groups.new(name='head')
for _i, _w in zip([0, 1, 2, 3, 4, 5, 6, 7, 8, 9, 10, 11, 12, 14, 15, 16, 17, 18, 19, 20, 21, 22, 23, 24, 25, 26, 32, 33, 59, 61, 62, 76, 77, 78, 79, 80, 81, 82, 83, 84, 85, 86, 87, 88, 89, 90, 117, 119, 134, 135, 136, 150, 151, 152, 153, 154, 155, 156, 157, 158, 159, 160, 161, 162, 163, 164, 165, 166, 167, 168, 169, 170, 171, 172, 173, 174, 175, 176, 177, 178, 179, 180, 181, 182, 183, 184, 185, 186, 187, 188, 189, 190, 191, 192, 193, 194, 195, 196, 197, 198, 199, 200, 201, 202, 203, 204, 205, 206, 207, 208, 209, 210, 211, 212, 213, 214, 215, 216, 217, 218, 219, 220, 221, 222, 223, 224, 225, 226, 227, 228, 229, 230, 231, 232, 233, 234, 235, 236, 237], [0.6681, 0.9954, 0.6979, 0.9954, 0.7815, 0.9856, 0.997, 0.9859, 0.6174, 0.9965, 0.5869, 0.9965, 1.0, 0.9843, 0.9845, 0.987, 0.9404, 0.9354, 0.9237, 0.9385, 0.9219, 0.1797, 0.2101, 0.7279, 0.2939, 0.3277, 0.08221, 0.1041, 0.1011, 0.08625, 0.04093, 0.5823, 0.9946, 0.6177, 0.9946, 0.5558, 0.9829, 0.9962, 0.9829, 0.9827, 0.9138, 0.9219, 0.9228, 0.15, 0.2108, 0.2142, 0.07066, 0.06202, 0.006566, 0.005187, 0.02306, 0.9392, 0.9929, 0.9964, 0.9703, 0.9343, 0.9961, 0.9414, 0.9693, 0.9963, 0.993, 0.9962, 0.931, 0.9986, 0.9985, 0.9987, 0.985, 0.9635, 0.9929, 0.9853, 0.964, 0.993, 0.9866, 0.9863, 0.9708, 0.9939, 0.7395, 0.6832, 0.7465, 0.6652, 0.8755, 0.8622, 0.8299, 0.8692, 0.8193, 0.9203, 0.9917, 0.9956, 0.9633, 0.9245, 0.9957, 0.9206, 0.963, 0.9956, 0.9917, 0.9957, 0.9234, 0.9985, 0.9834, 0.9835, 0.9827, 0.9826, 0.9597, 0.9922, 0.6186, 0.6415, 0.6412, 0.6393, 0.8033, 0.8308, 0.8347, 0.8302, 0.8246, 0.8321, 0.821, 0.9918, 0.9616, 0.9618, 0.9921, 0.9636, 0.9633, 0.9976, 0.9976, 0.9921, 0.9918, 0.8462, 0.8741, 0.8537, 0.8676, 0.9934, 0.9703, 0.9711, 0.9929, 0.9678, 0.9669, 0.9979, 0.9979, 0.9928, 0.9935]): _vg.add([_i], _w, 'REPLACE')
_vg = ob_cube.vertex_groups.new(name='shoudler.R')
for _i, _w in zip([0, 2, 4, 8, 23, 24, 25, 26, 30, 31, 32, 33, 34, 35, 39, 40, 41, 58, 59, 60, 61, 62, 63, 64, 65, 66, 67, 68, 69, 71, 72, 74, 134, 135, 136, 137, 138, 139, 141, 142, 175, 176, 177, 178], [0.05604, 0.05861, 0.045, 0.005207, 0.0306, 0.06928, 0.1344, 0.1542, 0.03194, 0.002754, 0.06283, 0.07666, 0.04947, 0.06253, 0.06458, 0.1126, 0.09191, 0.4476, 0.4827, 0.4912, 0.5621, 0.4054, 0.2991, 0.09674, 0.2044, 0.2038, 0.09445, 0.1022, 0.2182, 0.04857, 0.06739, 0.03055, 0.0657, 0.5501, 0.08582, 0.5443, 0.1505, 0.1439, 0.01185, 0.007538, 0.04802, 0.04473, 0.05321, 0.03423]): _vg.add([_i], _w, 'REPLACE')
_vg = ob_cube.vertex_groups.new(name='hand.R')
for _i, _w in zip([4, 24, 25, 26, 29, 30, 34, 35, 39, 40, 41, 58, 59, 60, 61, 62, 63, 64, 65, 66, 67, 68, 69, 70, 71, 72, 73, 74, 75, 134, 135, 136, 137, 138, 139, 140, 141, 142], [0.001536, 0.05176, 0.047, 0.02803, 0.01122, 0.01032, 0.004122, 0.008205, 0.09858, 0.07552, 0.07358, 0.2708, 0.14, 0.2774, 0.1136, 0.5201, 0.4954, 0.8593, 0.665, 0.6911, 0.8761, 0.8802, 0.6335, 0.9832, 0.9187, 0.889, 0.9769, 0.9377, 0.9713, 0.005318, 0.25, 0.004331, 0.277, 0.7973, 0.7829, 0.9977, 0.9512, 0.9583]): _vg.add([_i], _w, 'REPLACE')
_vg = ob_cube.vertex_groups.new(name='shoudler.L')
for _i, _w in zip([8, 23, 32, 33, 34, 35, 76, 78, 80, 88, 89, 90, 92, 93, 97, 98, 99, 116, 117, 118, 119, 120, 121, 122, 123, 124, 125, 126, 127, 129, 130, 132, 134, 136, 143, 144, 145, 146, 148, 149, 203, 204, 205, 206, 213], [0.006934, 0.03237, 0.064, 0.07698, 0.04938, 0.06255, 0.06902, 0.06719, 0.04585, 0.07221, 0.1334, 0.1552, 0.03161, 0.002634, 0.06421, 0.1121, 0.09175, 0.446, 0.4823, 0.491, 0.5624, 0.4054, 0.2971, 0.09816, 0.1976, 0.2034, 0.09527, 0.1011, 0.2164, 0.04593, 0.06367, 0.0296, 0.066, 0.08592, 0.5497, 0.5444, 0.1506, 0.144, 0.009427, 0.006755, 0.05429, 0.05156, 0.04846, 0.02481, 0.0001631]): _vg.add([_i], _w, 'REPLACE')
_vg = ob_cube.vertex_groups.new(name='hand.L')
for _i, _w in zip([34, 35, 76, 80, 88, 89, 90, 91, 92, 97, 98, 99, 116, 117, 118, 119, 120, 121, 122, 123, 124, 125, 126, 127, 128, 129, 130, 131, 132, 133, 134, 136, 143, 144, 145, 146, 147, 148, 149, 238, 239, 240, 241, 242, 243, 244, 245, 246, 247, 248, 249, 250, 251, 252, 253, 254, 255, 256, 257, 258, 259, 260, 261, 262, 263, 264, 265, 266, 267, 268, 269, 270, 271, 272, 273, 274, 275, 276, 277, 278, 279, 280, 281, 282, 283, 284, 285, 286, 287, 288, 289, 290, 291, 292, 293, 294, 295, 296, 297, 298, 299, 300, 301, 302, 303, 304, 305, 306, 307, 308, 309, 310, 311, 312, 313, 314, 315, 316, 317, 318, 319, 320, 321, 322, 323, 324, 325, 326, 327, 328, 329, 330, 331, 332, 333, 334, 335, 336, 337, 338, 339, 340, 341, 342, 343, 344, 345, 346, 347, 348, 349, 350, 351, 352, 353, 354, 355, 356, 357, 358, 359, 360, 361, 362, 363, 364, 365, 366, 367, 368, 369, 370, 371, 372, 373, 374, 375, 376, 377, 378, 379, 380, 381, 382, 383, 384, 385, 386, 387, 388, 389, 390, 391, 392, 393, 394, 395, 396, 397, 398, 399, 400, 401, 402, 403, 404, 405, 406, 407, 408, 409, 410, 411, 412, 413, 414, 415, 416, 417, 418, 419, 420, 421, 422, 423, 424, 425, 426, 427, 428, 429, 430, 431, 432, 433, 434, 435, 436, 437, 438, 439], [0.004624, 0.008289, 0.002369, 0.003088, 0.05225, 0.04661, 0.03013, 0.0116, 0.01085, 0.09919, 0.07622, 0.07384, 0.2735, 0.1399, 0.2777, 0.1139, 0.5202, 0.4986, 0.8572, 0.6758, 0.6918, 0.8752, 0.8814, 0.6364, 0.9823, 0.9211, 0.8958, 0.9766, 0.9386, 0.9722, 0.005723, 0.004475, 0.2505, 0.2771, 0.7973, 0.7834, 0.9978, 0.9529, 0.9588, 1.0, 1.0, 1.0, 1.0, 1.0, 1.0, 1.0, 1.0, 1.0, 1.0, 1.0, 1.0, 1.0, 0.9996, 0.9995, 1.0, 1.0, 1.0, 1.0, 1.0, 1.0, 1.0, 1.0, 1.0, 1.0, 1.0, 1.0, 1.0, 1.0, 1.0, 1.0, 1.0, 1.0, 0.9989, 1.0, 0.9979, 1.0, 1.0, 1.0, 1.0, 1.0, 1.0, 1.0, 1.0, 1.0, 1.0, 1.0, 1.0, 1.0, 1.0, 1.0, 1.0, 1.0, 1.0, 1.0, 1.0, 1.0, 1.0, 1.0, 0.9998, 1.0, 1.0, 1.0, 1.0, 1.0, 1.0, 1.0, 1.0, 1.0, 1.0, 1.0, 1.0, 1.0, 0.9998, 0.9998, 1.0, 0.9998, 0.9995, 1.0, 0.9998, 1.0, 1.0, 1.0, 1.0, 1.0, 1.0, 1.0, 1.0, 1.0, 1.0, 1.0, 1.0, 1.0, 1.0, 1.0, 1.0, 1.0, 1.0, 1.0, 1.0, 1.0, 0.9995, 1.0, 0.9989, 0.9998, 1.0, 1.0, 1.0, 1.0, 1.0, 1.0, 1.0, 1.0, 0.9995, 1.0, 0.9989, 0.9989, 0.9984, 1.0, 0.9995, 1.0, 1.0, 1.0, 1.0, 1.0, 1.0, 1.0, 1.0, 1.0, 1.0, 1.0, 1.0, 1.0, 1.0, 1.0, 1.0, 1.0, 1.0, 1.0, 1.0, 1.0, 1.0, 1.0, 1.0, 1.0, 1.0, 1.0, 1.0, 1.0, 1.0, 1.0, 1.0, 0.9999, 0.9997, 1.0, 1.0, 1.0, 1.0, 1.0, 1.0, 1.0, 1.0, 0.9999, 0.9998, 1.0, 0.9999, 1.0, 1.0, 1.0, 1.0, 1.0, 1.0, 1.0, 1.0, 1.0, 1.0, 0.9992, 0.9995, 1.0, 0.9999, 0.9998, 1.0, 0.9995, 0.9992, 1.0, 0.9997, 1.0, 1.0, 1.0, 1.0, 1.0, 1.0, 1.0, 1.0, 1.0, 1.0, 1.0, 1.0, 1.0, 1.0, 1.0, 1.0]): _vg.add([_i], _w, 'REPLACE')
_vg = ob_cube.vertex_groups.new(name='foot.R')
for _i, _w in zip([27, 28, 29, 30, 31, 34, 35, 36, 37, 38, 39, 40, 41, 42, 43, 44, 45, 46, 47, 48, 49, 50, 51, 52, 53, 54, 55, 56, 57, 58, 60, 63, 65, 66, 69, 71, 72, 95, 96, 135, 137, 139], [0.1082, 0.1559, 0.9297, 0.8759, 0.9037, 0.01993, 0.02019, 0.2365, 0.2957, 0.6906, 0.8098, 0.6732, 0.7622, 0.94, 0.8951, 0.955, 0.9859, 0.9606, 0.9842, 0.6714, 0.852, 0.8981, 0.6683, 0.954, 0.9617, 0.9643, 0.9803, 0.9226, 0.9694, 0.1415, 0.1211, 0.183, 0.08779, 0.06648, 0.1297, 0.001583, 0.0147, 0.008746, 0.02047, 0.02718, 0.01936, 0.01347]): _vg.add([_i], _w, 'REPLACE')
_vg = ob_cube.vertex_groups.new(name='foot.L')
for _i, _w in zip([27, 28, 34, 35, 37, 38, 91, 92, 93, 94, 95, 96, 97, 98, 99, 100, 101, 102, 103, 104, 105, 106, 107, 108, 109, 110, 111, 112, 113, 114, 115, 116, 118, 121, 123, 124, 127, 130, 143, 144, 146], [0.1086, 0.1557, 0.01996, 0.02011, 0.008802, 0.02039, 0.9297, 0.8759, 0.9038, 0.2444, 0.2975, 0.6917, 0.8097, 0.6731, 0.7622, 0.9404, 0.8955, 0.9552, 0.986, 0.9607, 0.9842, 0.6745, 0.8527, 0.8983, 0.6693, 0.9541, 0.9617, 0.9645, 0.9804, 0.9229, 0.9695, 0.1408, 0.1211, 0.1822, 0.08533, 0.06628, 0.1289, 0.009202, 0.02657, 0.01931, 0.01156]): _vg.add([_i], _w, 'REPLACE')
_m = ob_cube.modifiers.new('Armature', 'ARMATURE')
_m.object = ob_player
ob_player.location = (0.0, 0.0, 0.0)
ob_player.show_in_front = True

# ---- collection membership
col_collection.objects.link(ob_cube)
col_collection.objects.link(ob_player)

# ---- scene / render settings (as saved in the file)
scene.frame_start = 0; scene.frame_end = 150; scene.frame_set(140)
scene.render.engine = 'CYCLES'
scene.cycles.sampling_pattern = 'TABULATED_SOBOL'
scene.cycles.use_light_tree = False
scene.view_settings.view_transform = 'Filmic'
bpy.context.view_layer.update()

# ---- added for rendering (the .blend has no active camera): camera
cam_auto = bpy.data.cameras.new('AutoCamera')
cam_auto.lens = 50.0
cam_auto.sensor_width = 36.0
cam_auto.clip_end = 1000.0
ob_auto_camera = bpy.data.objects.new('AutoCamera', cam_auto)
scene.collection.objects.link(ob_auto_camera)
ob_auto_camera.location = (0.664154, -0.99921, 0.594207)
ob_auto_camera.rotation_euler = (1.09748, -7.21219e-08, 0.694738)
scene.camera = ob_auto_camera
bpy.context.view_layer.update()

